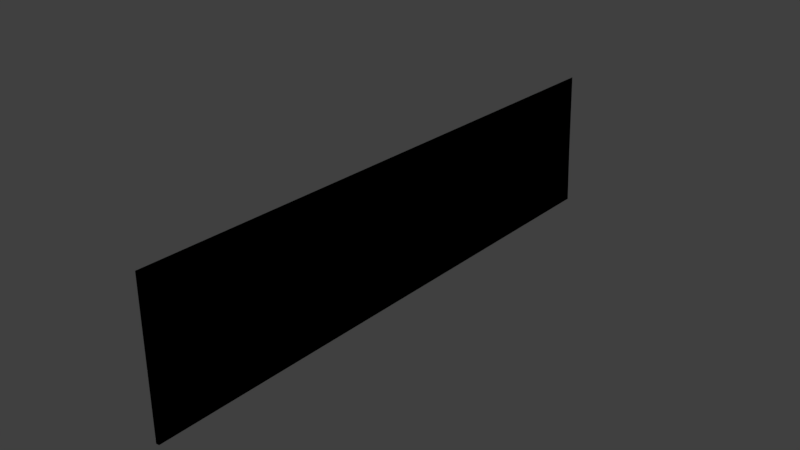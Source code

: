 # Source: BrickWall_1.blend  (saved by Blender 2.79.0; exported with 4.5.12 LTS)
import bpy
from mathutils import Matrix  # noqa: F401  (used for matrix-valued properties, if any)

bpy.ops.wm.read_factory_settings(use_empty=True)
scene = bpy.context.scene
scene.name = 'Scene'

# ---- collections
col_collection_1 = bpy.data.collections.new('Collection 1'); scene.collection.children.link(col_collection_1)
col_collection_1.hide_render = True
col_collection_1.hide_viewport = True
col_collection_2 = bpy.data.collections.new('Collection 2'); scene.collection.children.link(col_collection_2)
col_collection_2.hide_render = True
col_collection_2.hide_viewport = True
col_collection_3 = bpy.data.collections.new('Collection 3'); scene.collection.children.link(col_collection_3)
col_collection_3.hide_render = True
col_collection_3.hide_viewport = True
col_collection_4 = bpy.data.collections.new('Collection 4'); scene.collection.children.link(col_collection_4)

# ---- images (referenced by path relative to the original .blend; pixels are not part of the script)
import os
ASSET_DIR = os.environ.get("B2B_ASSET_DIR", "")  # directory of the original .blend (textures are referenced by path, not embedded)
HERE = os.path.dirname(os.path.abspath(__file__))  # packed textures are extracted next to this script under _unpacked/

def load_image(name, relpath, width, height, colorspace="sRGB"):
    """Load a texture the original file referenced (path relative to the .blend, or extracted next to this script)."""
    p = next((c for c in (os.path.join(HERE, relpath), os.path.join(ASSET_DIR, relpath)) if relpath and os.path.exists(c)), "")
    if p:
        img = bpy.data.images.load(p, check_existing=True)
        img.name = name
    else:  # same state as the original file: an image datablock whose file is absent (Cycles renders it pink)
        img = bpy.data.images.new(name, width, height)
        img.source = "FILE"
        img.filepath = "//" + (relpath or name)
    img.colorspace_settings.name = colorspace
    return img
img_brickwallwhole_nrm_png = load_image('BrickWallWhole_Nrm.png', 'BrickWallWhole_Nrm.png', 1024, 1024, 'Non-Color')

# ---- materials (node trees are filled in below, after node groups)
mat_material_005 = bpy.data.materials.new('Material.005')
mat_material_005.alpha_threshold = 0.0
mat_material_005.roughness = 0.5

# ---- material node trees
mat_material_005.use_nodes = True; mat_material_005.node_tree.nodes.clear()
_N = mat_material_005.node_tree.nodes; _L = mat_material_005.node_tree.links
n0 = _N.new('ShaderNodeOutputMaterial'); n0.name = 'Material Output'; n0.location = (300, 300)
n1 = _N.new('ShaderNodeBsdfDiffuse'); n1.name = 'Diffuse BSDF'; n1.location = (10, 300)
n2 = _N.new('ShaderNodeNormalMap'); n2.name = 'Normal Map'; n2.location = (25, 140)
n3 = _N.new('ShaderNodeTexImage'); n3.name = 'Image Texture'; n3.location = (-161, 157)
n3.width = 140
n3.image = img_brickwallwhole_nrm_png
_L.new(n1.outputs[0], n0.inputs[0])
_L.new(n3.outputs[0], n2.inputs[1])
_L.new(n2.outputs[0], n1.inputs[2])
n0.is_active_output = True

# ---- world
world_world = bpy.data.worlds.new('World'); scene.world = world_world
world_world.color = (0.05088, 0.05088, 0.05088)
world_world.use_sun_shadow = False
world_world.sun_shadow_jitter_overblur = 0.0
world_world.cycles.sampling_method = 'MANUAL'

# ---- meshes
me_cube_031 = bpy.data.meshes.new('Cube.031')
me_cube_031.from_pydata([(-0.08318, 7.191, 0.7366), (-0.2792, 7.222, 0.08616), (-0.2366, 7.24, 0.1431), (-0.3278, 6.786, 0.7006), (-0.3018, 7.197, 0.06805), (0.3594, 6.787, 0.7003), (0.2603, 6.988, 2.716), (0.112, 6.819, 3.348), (0.2645, 7.185, 4.074), (0.08114, 7.132, 4.111), (-0.269, 7.104, 4.087), (-0.2732, 7.196, 4.005), (-0.2931, 7.181, 3.414), (0.3329, 7.194, 1.988), (-0.2791, 7.211, 1.997), (-0.2756, 7.193, 2.047), (-0.2826, 7.204, 1.402), (-0.2984, 6.794, 1.399), (-0.2996, 6.96, 2.714), (-0.3158, 6.894, 2.068), (0.3355, 7.213, 1.379), (0.3145, 7.164, 2.067), (0.3745, 7.172, 1.463), (0.3472, 7.181, 1.372), (0.3711, 6.944, 2.267), (0.3345, 6.958, 2.714), (0.3547, 6.807, 1.388), (0.3505, 7.224, 3.724), (0.3399, 7.218, 3.982), (0.3398, 7.211, 3.412), (0.3935, 7.154, 3.494), (0.3857, 6.857, 4.063), (0.3577, 7.157, 3.39), (-0.2823, 6.779, 1.338), (-0.2962, 6.781, 0.7968), (0.3598, 6.791, 0.7909), (0.3571, 6.787, 1.339), (-0.3201, 6.778, 2.724), (-0.3104, 6.769, 3.375), (0.3466, 6.769, 3.334), (0.307, 6.084, 0.06371), (-0.3013, 3.317, 0.07026), (-0.2891, -1.082, 4.092), (-0.2781, -6.671, 4.063), (-0.2934, -6.819, 4.056), (0.3013, 0.1174, 0.03616), (0.361, -6.832, 4.033), (0.3355, -6.871, 4.037), (0.3413, -6.882, 3.538), (-0.3051, -6.845, 3.38), (-0.3061, -6.826, 3.444), (0.3692, -6.831, 3.472), (0.3009, -7.202, 3.379), (-0.2933, -7.123, 2.69), (-0.2855, -7.206, 2.757), (0.3265, -7.144, 2.706), (0.2996, -7.235, 2.769), (0.3002, -7.231, 3.342), (-0.3011, -7.208, 3.342), (-0.04053, -7.244, 3.367), (-0.03277, -7.268, 2.782), (-0.1944, -7.217, 2.707), (-0.2561, -6.971, 2.03), (0.128, -7.101, 2.088), (-0.2896, -7.075, 2.082), (0.3314, -7.079, 2.084), (0.3653, -6.799, 1.422), (0.3695, -6.807, 2.072), (0.3126, -6.899, 2.019), (-0.1699, -6.843, 0.03168), (0.3287, -6.826, 0.06301), (-0.2515, -6.811, 0.04829), (-0.284, -6.863, 0.5581), (-0.264, -6.859, 0.1262), (-0.2454, -6.891, 0.2179), (0.3168, -6.882, 0.1528), (-0.2948, -6.863, 0.7569), (-0.2012, -6.908, 0.5788), (0.153, -6.923, 0.6889), (0.3892, -7.141, 0.8489), (0.3824, -7.022, 0.7452), (-0.2558, -7.23, 1.333), (0.3428, -7.223, 0.8225), (-0.1836, -7.219, 0.712), (-0.2709, -7.205, 0.7268), (0.3389, -7.204, 0.7289), (-0.3027, -7.045, 1.374), (0.3773, -6.828, 1.348), (0.3254, -7.229, 1.368), (0.3531, -7.172, 1.378), (-0.01557, -7.191, 1.413), (0.02038, -6.912, 1.45), (-0.3036, 7.212, 0.5076), (-0.05874, 7.221, 1.389), (0.3202, 7.206, 0.6913), (0.3217, 7.208, 0.1106), (0.2852, 7.21, 0.06445), (-0.2537, 6.833, 0.7468), (-0.3088, 7.185, 0.709), (-0.2444, 7.241, 0.6627), (0.3133, 7.19, 0.7234), (-0.195, 7.234, 1.901), (-0.2, 7.219, 2.012), (-0.001644, 7.018, 2.638), (0.2828, 6.815, 2.755), (0.2692, 7.232, 3.991), (-0.196, 7.231, 3.978), (-0.2561, 7.174, 4.067), (-0.3068, 6.951, 3.423), (-0.3097, 7.032, 1.395), (-0.299, 6.981, 2.156), (-0.3236, 6.895, 2.634), (0.3468, 7.209, 1.725), (0.3374, 7.009, 2.069), (0.3428, 6.974, 2.102), (0.3756, 6.889, 2.093), (0.3602, 6.777, 2.712), (0.3741, 6.798, 3.404), (0.3386, 6.39, 0.08101), (-0.3342, 6.673, 2.64), (0.3304, 4.729, 0.07094), (0.3392, 4.546, 4.041), (-0.2846, 0.1104, 4.043), (-0.293, -3.872, 4.076), (-0.2637, -1.65, 0.06044), (0.3126, -4.23, 0.05622), (0.343, -6.672, 0.04296), (0.3547, -6.772, 4.055), (0.03189, -6.843, 4.099), (0.3557, 1.211, 0.06529), (-0.3345, -6.785, 3.571), (-0.2626, -6.887, 4.049), (-0.2697, -6.896, 3.952), (-0.2876, -7.226, 2.911), (-0.3052, -7.182, 3.37), (0.3406, -7.173, 3.297), (0.3209, -6.877, 3.386), (-0.2741, -7.108, 2.182), (-0.04856, -6.921, 1.982), (0.3566, -6.868, 1.758), (0.3195, -6.908, 1.519), (0.2185, -6.805, 0.02816), (-0.3026, -6.823, 0.2081), (-0.2864, -6.873, 0.3104), (0.3859, -6.855, 0.5734), (0.3868, -6.825, 0.4252), (0.3533, -7.224, 1.285), (0.1778, -7.262, 1.34), (0.2935, 6.812, 0.7605), (-0.2192, 6.803, 0.7791), (0.3222, 7.187, 0.06755), (0.2577, 7.116, 0.03409), (0.3039, 6.819, 0.736), (0.3737, 6.712, 0.6629), (0.2904, 6.814, 1.36), (-0.2137, 7.01, 2.624), (0.1799, 6.938, 2.755), (-0.2262, 7.236, 3.74), (0.2659, 7.238, 3.535), (-0.1975, 6.854, 4.113), (0.306, 7.111, 4.097), (-0.3119, 6.777, 3.437), (-0.2981, 7.107, 4.0), (0.3655, 6.691, 3.31), (0.3211, 6.197, 4.107), (-0.3444, -1.729, 4.035), (-0.2971, -1.761, 0.1158), (0.3817, -6.694, 3.964), (-0.3128, -6.719, 0.7861), (-0.2609, -6.887, 3.418), (0.2383, -6.912, 3.424), (0.3398, -7.183, 2.819), (-0.2206, -7.158, 2.66), (0.2554, -7.045, 2.037), (0.3331, -6.883, 1.42), (0.3791, -6.829, 0.1484), (-0.294, -7.032, 0.7409), (0.3806, -7.138, 1.297), (-0.1435, -7.277, 1.214), (-0.271, -6.906, 1.47), (0.3626, 6.987, 2.019), (0.3893, 6.415, 4.049), (-0.2941, -2.781, 4.094), (0.2335, 7.243, 0.1401), (0.2446, 7.242, 0.6315), (-0.2167, 6.813, 1.359), (-0.2403, 7.248, 0.524), (0.3496, 7.157, 0.6603), (-0.3484, 6.654, 0.636), (-0.3333, 7.151, 0.6278), (-0.2467, 7.166, 0.7434), (-0.3413, 6.68, 0.1402), (-0.2353, 7.143, 0.02592), (-0.3104, 7.205, 0.1052), (0.3543, 7.134, 0.1457), (0.2319, 7.15, 0.7515), (0.297, 7.216, 0.7037), (-0.1965, 7.172, 1.365), (0.2081, 7.182, 1.357), (-0.2786, 7.218, 1.486), (0.2004, 7.237, 1.443), (0.2608, 7.237, 1.8), (0.2368, 7.225, 1.991), (-0.234, 7.143, 2.09), (0.2254, 7.167, 2.09), (-0.2421, 6.994, 2.098), (0.2994, 7.013, 2.581), (0.3035, 6.999, 2.096), (-0.2476, 6.97, 2.729), (0.2773, 6.816, 3.347), (-0.2698, 6.809, 3.381), (-0.2499, 6.798, 3.352), (-0.2407, 6.825, 2.931), (-0.2615, 6.807, 2.758), (0.2993, 7.155, 3.369), (-0.2119, 7.197, 3.381), (-0.1931, 7.236, 3.478), (-0.1684, 7.12, 4.11), (-0.3089, 7.187, 3.491), (-0.3107, 7.179, 1.484), (-0.3028, 7.161, 2.04), (-0.3323, 7.042, 1.488), (-0.3251, 7.102, 1.953), (-0.327, 6.769, 1.491), (-0.3335, 6.784, 2.015), (-0.3255, 6.927, 2.219), (0.3591, 7.146, 1.998), (0.3624, 6.973, 2.639), (0.372, 6.686, 2.735), (0.3791, 6.731, 1.458), (0.3658, 7.181, 4.028), (-0.166, 7.196, 4.061), (-0.3157, 6.684, 0.8718), (-0.3085, 6.708, 1.307), (0.3499, 6.019, 0.1308), (0.3735, 6.27, 3.399), (0.3817, 2.952, 0.152), (0.349, 2.715, 4.042), (-0.344, 1.338, 0.1312), (0.3848, -6.644, 0.08596), (-0.258, -5.792, 4.085), (-0.327, -6.69, 3.968), (-0.302, -6.694, 0.1234), (0.2395, -6.584, 0.01377), (-0.1946, -6.849, 4.099), (-0.3307, -6.67, 3.516), (-0.3263, -6.829, 2.118), (-0.3074, -6.858, 1.354), (0.3883, -6.84, 0.7779), (-0.3243, -6.698, 3.319), (0.3541, -6.724, 3.304), (0.2826, -6.833, 4.081), (-0.305, -6.872, 3.53), (-0.3027, -6.854, 3.973), (0.2607, -6.9, 3.958), (0.3422, -6.886, 3.941), (0.2493, -6.901, 3.461), (-0.3274, -7.038, 2.699), (-0.3104, -7.053, 2.113), (-0.3291, -7.124, 3.284), (-0.3251, -7.138, 2.828), (-0.2291, -7.244, 3.351), (-0.2244, -7.258, 2.838), (-0.2306, -7.189, 3.405), (0.3534, -7.102, 2.715), (0.3637, -7.053, 2.127), (0.2059, -7.259, 2.778), (0.2283, -7.211, 3.394), (-0.1078, -7.135, 2.183), (0.2426, -7.177, 2.69), (0.3286, -7.104, 2.173), (-0.2685, -6.907, 2.002), (0.2307, -6.927, 1.579), (0.2254, -6.926, 1.994), (-0.1791, -7.053, 2.034), (0.3499, -6.865, 2.046), (-0.1885, -6.883, 0.08738), (0.1802, -6.87, 0.06912), (-0.2439, -6.921, 0.6969), (0.3349, -6.887, 0.4688), (0.3535, -6.889, 0.2611), (0.3295, -6.905, 0.6936), (-0.3118, -7.155, 0.8307), (-0.2883, -7.168, 1.362), (-0.1818, -7.144, 0.6912), (0.2079, -7.168, 0.6813), (-0.1073, -7.269, 0.8049), (0.232, -7.241, 0.7342), (0.2691, -7.263, 1.225), (-0.1939, -7.234, 1.37), (0.2425, -7.188, 1.407)], [], [(105, 230, 28), (95, 150, 96), (276, 71, 69), (100, 187, 94), (6, 206, 103), (118, 194, 234), (12, 215, 210), (14, 101, 199), (11, 218, 162), (121, 237, 181), (205, 103, 207), (18, 155, 110), (42, 182, 251), (20, 200, 201), (20, 22, 23), (207, 113, 21), (114, 24, 115), (154, 23, 26), (40, 234, 120), (27, 30, 29), (29, 30, 32), (203, 220, 205), (38, 210, 211), (238, 119, 233), (185, 17, 109), (142, 143, 72), (190, 99, 98), (112, 201, 13), (210, 108, 12), (186, 99, 184), (175, 145, 280), (212, 211, 7), (252, 169, 132), (42, 165, 182), (284, 278, 78), (288, 146, 88), (94, 187, 95), (178, 289, 81), (184, 94, 95), (123, 240, 182), (102, 204, 202), (49, 259, 134), (196, 195, 100), (139, 68, 140), (116, 163, 228), (63, 65, 270), (44, 253, 131), (47, 251, 128), (154, 149, 185), (48, 51, 255), (290, 174, 91), (136, 51, 48), (136, 170, 52), (53, 257, 258), (56, 269, 55), (57, 135, 52), (246, 271, 258), (138, 273, 62), (62, 271, 138), (65, 265, 270), (265, 275, 67), (77, 143, 74), (251, 46, 127), (197, 93, 198), (73, 276, 74), (74, 143, 73), (253, 132, 131), (176, 282, 76), (76, 278, 176), (84, 282, 176), (204, 205, 207), (80, 281, 248), (281, 80, 85), (162, 122, 10), (149, 33, 185), (124, 41, 192), (151, 192, 96), (86, 179, 247), (81, 289, 283), (87, 174, 89), (89, 177, 87), (236, 120, 234), (231, 105, 106), (196, 184, 99), (99, 0, 196), (61, 269, 266), (104, 39, 116), (100, 195, 152), (152, 5, 100), (211, 210, 7), (282, 81, 283), (287, 82, 288), (37, 213, 18), (173, 68, 65), (263, 170, 169), (113, 207, 114), (230, 160, 31), (58, 134, 259), (117, 209, 32), (11, 157, 218), (97, 195, 190), (173, 63, 274), (138, 271, 179), (124, 238, 41), (74, 277, 279), (272, 174, 140), (240, 123, 43), (185, 197, 198), (9, 231, 217), (127, 167, 237), (41, 191, 4), (79, 82, 85), (192, 1, 96), (263, 261, 59), (134, 263, 169), (169, 49, 134), (170, 256, 169), (113, 226, 21), (55, 269, 270), (273, 173, 274), (66, 139, 174), (284, 83, 84), (145, 279, 280), (147, 288, 88), (283, 289, 179), (179, 86, 283), (1, 183, 96), (20, 93, 200), (96, 183, 95), (204, 15, 203), (4, 193, 1), (100, 94, 196), (153, 187, 5), (208, 103, 155), (137, 258, 64), (97, 98, 3), (6, 208, 156), (156, 213, 104), (31, 181, 230), (8, 9, 160), (216, 12, 218), (225, 19, 224), (10, 159, 217), (106, 157, 11), (12, 108, 218), (38, 212, 37), (15, 102, 14), (14, 220, 15), (61, 262, 54), (266, 56, 57), (22, 26, 23), (221, 17, 223), (208, 155, 18), (202, 21, 13), (110, 205, 19), (18, 213, 208), (20, 112, 22), (6, 227, 206), (21, 226, 13), (23, 198, 20), (222, 14, 219), (21, 204, 207), (101, 201, 93), (6, 156, 25), (104, 25, 156), (116, 227, 25), (27, 29, 158), (32, 214, 29), (214, 215, 29), (32, 209, 214), (17, 233, 223), (34, 97, 3), (17, 185, 33), (188, 34, 3), (30, 235, 117), (149, 97, 34), (229, 153, 36), (39, 209, 117), (36, 154, 26), (5, 152, 35), (161, 210, 38), (243, 126, 141), (95, 194, 150), (111, 110, 225), (181, 164, 121), (171, 57, 56), (261, 133, 262), (219, 109, 221), (124, 242, 166), (120, 45, 151), (131, 128, 244), (161, 37, 119), (152, 148, 35), (35, 154, 36), (131, 244, 44), (263, 58, 261), (47, 131, 254), (47, 255, 46), (158, 215, 216), (260, 53, 54), (49, 169, 50), (130, 245, 50), (252, 50, 169), (232, 33, 34), (256, 170, 136), (136, 250, 51), (52, 170, 267), (172, 54, 53), (178, 84, 286), (53, 137, 172), (48, 255, 254), (52, 267, 57), (234, 194, 153), (61, 266, 60), (62, 273, 274), (62, 258, 271), (64, 268, 137), (64, 62, 274), (67, 275, 139), (265, 68, 275), (272, 68, 273), (69, 277, 276), (278, 72, 77), (252, 130, 50), (251, 127, 237), (135, 136, 52), (71, 142, 242), (73, 143, 142), (75, 175, 280), (189, 92, 193), (70, 239, 175), (284, 176, 278), (75, 277, 70), (282, 168, 76), (77, 281, 78), (77, 78, 278), (85, 80, 79), (85, 285, 281), (247, 271, 246), (125, 45, 129), (83, 287, 286), (83, 286, 84), (82, 287, 85), (89, 146, 177), (247, 283, 86), (89, 290, 88), (89, 174, 290), (90, 179, 289), (174, 139, 140), (0, 190, 195), (2, 193, 92), (150, 151, 96), (4, 191, 193), (100, 5, 187), (60, 266, 59), (254, 131, 132), (156, 208, 213), (104, 213, 212), (162, 107, 11), (159, 122, 42), (231, 11, 107), (157, 105, 27), (218, 157, 216), (10, 217, 107), (241, 44, 43), (110, 155, 205), (226, 112, 13), (180, 114, 115), (230, 27, 28), (116, 228, 227), (230, 8, 160), (24, 114, 207), (285, 287, 83), (43, 244, 240), (31, 160, 164), (277, 141, 70), (90, 147, 290), (243, 141, 69), (279, 145, 144), (51, 46, 255), (7, 215, 214), (263, 59, 267), (133, 54, 262), (264, 270, 265), (59, 57, 267), (171, 55, 264), (268, 274, 63), (99, 92, 98), (222, 19, 220), (219, 199, 16), (146, 79, 177), (66, 174, 87), (105, 8, 230), (276, 73, 71), (118, 150, 194), (155, 103, 205), (103, 206, 207), (182, 240, 251), (240, 244, 128), (251, 240, 128), (251, 164, 42), (164, 160, 159), (42, 164, 159), (160, 9, 159), (9, 217, 159), (40, 118, 234), (15, 220, 203), (220, 19, 205), (238, 166, 165), (166, 242, 168), (242, 142, 168), (168, 282, 247), (282, 283, 247), (166, 168, 246), (189, 193, 191), (191, 238, 188), (166, 246, 165), (165, 246, 249), (168, 247, 246), (246, 258, 257), (257, 260, 249), (260, 259, 249), (249, 49, 50), (188, 238, 232), (246, 257, 249), (249, 50, 245), (245, 130, 241), (130, 253, 241), (253, 44, 241), (241, 165, 245), (165, 162, 161), (162, 218, 108), (162, 108, 161), (165, 161, 238), (238, 161, 119), (119, 37, 111), (37, 18, 111), (245, 165, 249), (111, 225, 119), (225, 224, 119), (224, 222, 223), (222, 219, 221), (222, 221, 223), (188, 189, 191), (233, 232, 238), (224, 223, 233), (119, 224, 233), (16, 197, 109), (197, 185, 109), (76, 168, 72), (168, 142, 72), (190, 0, 99), (20, 201, 112), (201, 202, 13), (210, 161, 108), (184, 183, 186), (183, 2, 186), (7, 209, 104), (104, 212, 7), (122, 165, 42), (165, 123, 182), (281, 285, 78), (285, 284, 78), (288, 82, 146), (178, 147, 289), (95, 183, 184), (184, 196, 94), (102, 15, 204), (49, 249, 259), (196, 0, 195), (139, 275, 68), (116, 39, 163), (270, 269, 268), (269, 172, 268), (172, 137, 268), (268, 63, 270), (154, 148, 149), (91, 179, 90), (90, 290, 91), (77, 72, 143), (251, 47, 46), (16, 93, 197), (93, 20, 198), (253, 252, 132), (204, 203, 205), (162, 165, 122), (149, 34, 33), (4, 192, 41), (192, 69, 124), (69, 71, 124), (236, 129, 120), (231, 8, 105), (172, 269, 61), (269, 56, 266), (104, 209, 39), (282, 84, 81), (288, 147, 178), (178, 286, 288), (286, 287, 288), (173, 273, 68), (263, 267, 170), (259, 260, 133), (260, 54, 133), (133, 58, 259), (97, 152, 195), (173, 65, 63), (179, 91, 138), (91, 272, 138), (272, 273, 138), (124, 166, 238), (75, 280, 277), (280, 279, 277), (279, 281, 77), (77, 74, 279), (74, 276, 277), (272, 91, 174), (23, 154, 198), (154, 185, 198), (8, 231, 9), (231, 107, 217), (127, 46, 167), (41, 238, 191), (79, 146, 82), (192, 4, 1), (113, 180, 226), (284, 285, 83), (1, 2, 183), (208, 6, 103), (137, 53, 258), (97, 190, 98), (216, 215, 12), (225, 110, 19), (211, 212, 38), (212, 213, 37), (61, 60, 262), (22, 229, 26), (221, 109, 17), (202, 204, 21), (6, 25, 227), (222, 220, 14), (16, 199, 93), (199, 101, 93), (101, 14, 102), (102, 202, 101), (202, 201, 101), (201, 200, 93), (104, 116, 25), (17, 33, 233), (98, 189, 3), (189, 188, 3), (188, 232, 34), (235, 163, 117), (163, 39, 117), (117, 32, 30), (149, 148, 97), (5, 35, 153), (35, 36, 153), (36, 26, 229), (125, 126, 243), (126, 70, 141), (95, 187, 194), (111, 18, 110), (181, 31, 164), (171, 135, 57), (261, 58, 133), (219, 16, 109), (124, 71, 242), (45, 125, 243), (151, 150, 118), (40, 120, 151), (120, 129, 45), (151, 118, 40), (45, 243, 151), (131, 47, 128), (161, 38, 37), (152, 97, 148), (35, 148, 154), (263, 134, 58), (158, 29, 215), (260, 257, 53), (232, 233, 33), (172, 61, 54), (178, 81, 84), (47, 254, 255), (254, 256, 48), (256, 136, 48), (181, 237, 235), (237, 167, 250), (235, 237, 236), (167, 46, 51), (250, 135, 171), (167, 51, 250), (230, 181, 30), (235, 30, 181), (228, 163, 235), (24, 227, 228), (115, 24, 228), (235, 236, 229), (115, 228, 229), (228, 235, 229), (22, 226, 180), (22, 180, 229), (180, 115, 229), (237, 250, 67), (236, 237, 67), (250, 171, 264), (264, 265, 67), (67, 139, 66), (87, 177, 79), (87, 79, 248), (79, 80, 248), (248, 144, 145), (66, 87, 248), (145, 175, 239), (66, 248, 239), (248, 145, 239), (250, 264, 67), (67, 66, 236), (194, 187, 153), (153, 229, 234), (66, 239, 236), (236, 234, 229), (62, 64, 258), (265, 65, 68), (272, 140, 68), (278, 76, 72), (252, 253, 130), (121, 164, 237), (164, 251, 237), (135, 250, 136), (71, 73, 142), (75, 70, 175), (189, 98, 92), (284, 84, 176), (247, 179, 271), (236, 239, 125), (239, 70, 126), (236, 125, 129), (126, 125, 239), (89, 88, 146), (92, 186, 2), (2, 1, 193), (57, 59, 266), (59, 261, 262), (60, 59, 262), (169, 256, 132), (256, 254, 132), (162, 10, 107), (159, 10, 122), (231, 106, 11), (27, 158, 157), (158, 216, 157), (157, 106, 105), (27, 105, 28), (43, 123, 241), (123, 165, 241), (226, 22, 112), (180, 113, 114), (230, 30, 27), (207, 206, 24), (206, 227, 24), (285, 85, 287), (43, 44, 244), (277, 69, 141), (289, 147, 90), (147, 88, 290), (69, 192, 243), (192, 151, 243), (248, 281, 144), (281, 279, 144), (214, 209, 7), (7, 210, 215), (264, 55, 270), (171, 56, 55), (268, 64, 274), (99, 186, 92), (222, 224, 19), (219, 14, 199)])
_uv = me_cube_031.uv_layers.new(name='UVMap')
_uv.uv.foreach_set('vector', [0.9478, 0.1423, 0.9567, 0.1398, 0.9545, 0.1428, 0.8951, 0.3817, 0.8951, 0.3786, 0.8986, 0.3785, 0.9033, 0.4638, 0.8964, 0.4682, 0.8968, 0.4625, 0.4454, 0.002398, 0.4395, 0.004717, 0.4424, 0.001329, 0.9581, 0.2727, 0.9456, 0.2756, 0.9504, 0.2547, 0.3847, 0.05777, 0.3908, 0.006334, 0.3894, 0.08343, 0.9333, 0.6503, 0.9342, 0.6554, 0.8979, 0.6511, 0.9545, 0.3235, 0.9465, 0.317, 0.9541, 0.2882, 0.01028, 0.001306, 0.05887, 0.001969, 0.01067, 0.007409, 0.8847, 0.7908, 0.886, 0.6642, 0.8891, 0.92, 0.8987, 0.239, 0.9504, 0.2547, 0.8997, 0.2767, 0.9566, 0.234, 0.9486, 0.2401, 0.904, 0.2349, 0.8264, 0.4014, 0.8263, 0.2839, 0.8817, 0.003786, 0.896, 0.2811, 0.9088, 0.2856, 0.9032, 0.3102, 0.5075, 0.000856, 0.5155, 0.003662, 0.5069, 0.00301, 0.9898, 0.2212, 0.9892, 0.2236, 0.9744, 0.2233, 0.576, 0.01729, 0.5916, 0.01942, 0.5751, 0.02323, 0.9342, 0.6102, 0.8996, 0.6062, 0.9348, 0.6054, 0.3831, 0.07896, 0.3894, 0.08343, 0.3838, 0.1727, 0.7295, 0.0, 0.7077, 0.004837, 0.7, 0.0008807, 0.7, 0.0008807, 0.7077, 0.004837, 0.6978, 0.004618, 0.9701, 0.1855, 0.9675, 0.1809, 0.984, 0.1837, 0.8953, 0.09197, 0.8991, 0.09127, 0.9011, 0.09333, 0.3761, 0.4067, 0.1394, 0.03755, 0.2655, 0.03524, 0.9335, 0.6445, 0.9348, 0.6495, 0.9124, 0.6503, 0.3678, 0.9712, 0.3581, 0.9746, 0.3346, 0.9739, 0.9023, 0.5636, 0.8951, 0.5637, 0.9003, 0.5593, 0.8951, 0.305, 0.9032, 0.3102, 0.8965, 0.323, 0.06924, 0.02809, 0.06532, 0.01825, 0.06617, 0.002345, 0.9484, 0.4103, 0.9488, 0.4198, 0.9026, 0.4177, 0.3918, 0.9721, 0.418, 0.9717, 0.4025, 0.9762, 0.9027, 0.1222, 0.9011, 0.09333, 0.9353, 0.09303, 0.9386, 0.5133, 0.9464, 0.5167, 0.9037, 0.5142, 0.0008885, 0.5738, 0.006152, 0.6185, 0.0005251, 0.6913, 0.9717, 0.1388, 0.993, 0.1348, 0.9918, 0.1615, 0.903, 0.4781, 0.8952, 0.476, 0.898, 0.471, 0.4424, 0.001329, 0.4395, 0.004717, 0.3874, 0.001247, 0.942, 0.4789, 0.9471, 0.4715, 0.9529, 0.4739, 0.9026, 0.4177, 0.8954, 0.4217, 0.8951, 0.3817, 0.001998, 0.7668, 0.0009409, 0.8995, 0.0005251, 0.6913, 0.947, 0.3246, 0.9068, 0.3298, 0.9056, 0.3234, 0.06754, 0.9724, 0.0766, 0.9917, 0.06846, 0.9957, 0.8975, 0.6012, 0.9038, 0.5967, 0.9, 0.6023, 0.5441, 0.9746, 0.5689, 0.9768, 0.5215, 0.9774, 0.6337, 0.03091, 0.6903, 0.03689, 0.6359, 0.03723, 0.9144, 0.07982, 0.8951, 0.08107, 0.8953, 0.07492, 0.003569, 0.9706, 0.01135, 0.9729, 0.004223, 0.9752, 0.8867, 0.001158, 0.8817, 0.003786, 0.858, 0.003056, 0.9508, 0.1883, 0.9029, 0.2286, 0.9028, 0.1885, 0.7127, 0.9755, 0.7064, 0.972, 0.7508, 0.9758, 0.9715, 0.09528, 1.0, 0.08821, 0.9984, 0.1099, 0.6983, 0.9752, 0.7064, 0.972, 0.7127, 0.9755, 0.9912, 0.0, 0.9875, 0.005555, 0.9604, 0.000248, 0.1328, 0.9917, 0.132, 0.9858, 0.1875, 0.9869, 0.8974, 0.03544, 0.903, 0.04213, 0.8951, 0.04254, 0.6941, 0.9997, 0.6898, 0.9957, 0.6976, 0.9976, 0.187, 0.9714, 0.198, 0.9768, 0.1875, 0.9869, 0.91, 0.349, 0.9065, 0.3678, 0.9054, 0.3343, 0.9054, 0.3343, 0.911, 0.3337, 0.91, 0.349, 0.575, 0.9892, 0.5791, 0.9874, 0.5835, 0.991, 0.5791, 0.9874, 0.5714, 0.9744, 0.5738, 0.9705, 0.9435, 0.4653, 0.9203, 0.4709, 0.914, 0.4679, 0.8817, 0.003786, 0.8891, 0.003862, 0.8885, 0.008048, 0.8996, 0.6431, 0.8951, 0.6334, 0.8995, 0.6158, 0.905, 0.4691, 0.9033, 0.4638, 0.914, 0.4679, 0.914, 0.4679, 0.9203, 0.4709, 0.905, 0.4691, 0.01135, 0.9729, 0.01338, 0.9759, 0.004223, 0.9752, 0.3173, 0.9856, 0.3088, 0.9941, 0.3158, 0.9739, 0.3158, 0.9739, 0.3215, 0.9779, 0.3173, 0.9856, 0.3186, 0.9976, 0.3088, 0.9941, 0.3173, 0.9856, 0.9731, 0.2173, 0.984, 0.1837, 0.9898, 0.2212, 0.4483, 0.9854, 0.4434, 0.9773, 0.4514, 0.9728, 0.993, 0.1736, 0.9823, 0.1778, 0.9651, 0.1745, 0.01067, 0.007409, 0.005699, 0.4913, 0.00252, 0.007657, 0.9029, 0.2286, 0.8966, 0.1902, 0.9028, 0.1885, 0.8251, 0.3579, 0.8263, 0.7001, 0.8195, 0.9632, 0.7736, 0.9606, 0.8195, 0.9632, 0.7705, 0.9672, 0.2574, 0.9864, 0.2483, 0.9768, 0.2593, 0.9735, 0.9694, 0.1299, 0.9687, 0.1256, 0.9754, 0.1319, 0.5054, 0.9719, 0.5122, 0.9757, 0.5082, 0.9957, 0.5082, 0.9957, 0.5005, 0.9934, 0.5054, 0.9719, 0.3916, 0.2956, 0.3838, 0.1727, 0.3894, 0.08343, 0.9063, 0.139, 0.9478, 0.1423, 0.9038, 0.1446, 0.8976, 0.4226, 0.9026, 0.4177, 0.9488, 0.4198, 0.9488, 0.4198, 0.9336, 0.4247, 0.8976, 0.4226, 0.9443, 0.03917, 0.903, 0.04213, 0.9063, 0.03394, 0.9525, 0.1337, 0.9576, 0.09402, 0.9599, 0.1368, 0.9, 0.6023, 0.9038, 0.5967, 0.9352, 0.6016, 0.9352, 0.6016, 0.9381, 0.6054, 0.9, 0.6023, 0.9011, 0.09333, 0.8991, 0.09127, 0.9353, 0.09303, 0.3088, 0.9941, 0.2612, 0.9992, 0.2585, 0.9949, 0.9054, 0.5075, 0.8951, 0.5028, 0.903, 0.4781, 0.9541, 0.6503, 0.9514, 0.6544, 0.9369, 0.6517, 0.9385, 0.6393, 0.9514, 0.644, 0.9348, 0.6449, 0.9591, 0.03699, 0.9875, 0.005555, 0.9874, 0.04013, 0.9892, 0.2236, 0.9898, 0.2212, 0.9925, 0.2237, 0.8867, 0.973, 0.8811, 0.9681, 0.8887, 0.9506, 0.07104, 0.9975, 0.06846, 0.9957, 0.0766, 0.9917, 0.8951, 0.695, 0.8966, 0.6877, 0.9289, 0.694, 0.8964, 0.1431, 0.9019, 0.1611, 0.8951, 0.1787, 0.9338, 0.5631, 0.9038, 0.5967, 0.9023, 0.5636, 0.9024, 0.08495, 0.9144, 0.07982, 0.9435, 0.08442, 0.91, 0.349, 0.911, 0.3337, 0.9531, 0.3365, 0.3825, 0.6135, 0.3761, 0.4067, 0.3822, 0.2699, 0.914, 0.4679, 0.9016, 0.4383, 0.9344, 0.4281, 0.9392, 0.3704, 0.9531, 0.3785, 0.9441, 0.3769, 0.8303, 0.0757, 0.8266, 0.2084, 0.8286, 0.01488, 0.9335, 0.6445, 0.8996, 0.6431, 0.8995, 0.6158, 0.8598, 0.9695, 0.8364, 0.974, 0.8362, 0.9686, 0.7616, 0.9679, 0.753, 0.9626, 0.7599, 0.3118, 0.3822, 0.2699, 0.376, 0.03734, 0.3829, 0.001582, 0.4581, 0.9936, 0.4556, 0.9993, 0.4468, 0.998, 0.8195, 0.9632, 0.8224, 0.9691, 0.7705, 0.9672, 0.9591, 0.03699, 0.9539, 0.03673, 0.9548, 0.02369, 0.9594, 0.04218, 0.9591, 0.03699, 0.9874, 0.04013, 0.9874, 0.04013, 0.9912, 0.04336, 0.9594, 0.04218, 0.9421, 0.5512, 0.9396, 0.5518, 0.9464, 0.5167, 0.5728, 0.01491, 0.5662, 0.005422, 0.5726, 0.004206, 0.8951, 0.04254, 0.903, 0.04213, 0.8953, 0.07492, 0.9497, 0.6376, 0.9385, 0.6393, 0.9429, 0.6101, 0.5124, 0.9699, 0.5441, 0.9746, 0.5122, 0.9757, 0.9717, 0.1388, 0.9648, 0.1389, 0.9665, 0.1332, 0.418, 0.9717, 0.4221, 0.976, 0.4025, 0.9762, 0.9119, 0.4716, 0.903, 0.4781, 0.898, 0.471, 0.9754, 0.1319, 0.9687, 0.1256, 1.0, 0.13, 0.2483, 0.9768, 0.2574, 0.9864, 0.2585, 0.9949, 0.952, 0.3799, 0.9035, 0.3839, 0.8986, 0.3785, 0.896, 0.2811, 0.9333, 0.2817, 0.9088, 0.2856, 0.8986, 0.3785, 0.9035, 0.3839, 0.8951, 0.3817, 0.9731, 0.2173, 0.9648, 0.1831, 0.9701, 0.1855, 0.9541, 0.3786, 0.955, 0.3812, 0.952, 0.3799, 0.8961, 0.4238, 0.8954, 0.4217, 0.8976, 0.4226, 0.4398, 0.03549, 0.4395, 0.004717, 0.4433, 0.03031, 0.9581, 0.2376, 0.9504, 0.2547, 0.9486, 0.2401, 0.1809, 0.9908, 0.1875, 0.9869, 0.1904, 0.9884, 0.9338, 0.5631, 0.9003, 0.5593, 0.9381, 0.5579, 0.9342, 0.6905, 0.9359, 0.6553, 0.939, 0.6849, 0.939, 0.6849, 0.9514, 0.6544, 0.9507, 0.6921, 0.7616, 0.02536, 0.7603, 0.05596, 0.7583, 0.002947, 0.8771, 0.9733, 0.8598, 0.9695, 0.8811, 0.9681, 0.9061, 0.179, 0.8969, 0.184, 0.8951, 0.1787, 0.1793, 0.02006, 0.1935, 0.02235, 0.1986, 0.02995, 0.8267, 0.9675, 0.8335, 0.9503, 0.8362, 0.9686, 0.9038, 0.1446, 0.9019, 0.1611, 0.8964, 0.1431, 0.06617, 0.002345, 0.06532, 0.01825, 0.05887, 0.001969, 0.8953, 0.09197, 0.9027, 0.1222, 0.8955, 0.1368, 0.9542, 0.3268, 0.947, 0.3246, 0.9545, 0.3235, 0.2003, 0.0004602, 0.1962, 0.003875, 0.1956, 0.001656, 0.9443, 0.03917, 0.9469, 0.02997, 0.9529, 0.0366, 0.9063, 0.03394, 0.8974, 0.03544, 0.897, 0.002366, 0.5155, 0.003662, 0.5084, 0.0289, 0.5069, 0.00301, 0.2485, 0.01214, 0.2569, 0.0293, 0.2482, 0.03105, 0.9581, 0.2376, 0.9486, 0.2401, 0.9566, 0.234, 0.9056, 0.3234, 0.8983, 0.3283, 0.8965, 0.323, 0.904, 0.2349, 0.8987, 0.239, 0.8951, 0.2339, 0.9369, 0.6517, 0.9514, 0.6544, 0.9359, 0.6553, 0.5075, 0.000856, 0.5403, 0.001093, 0.5155, 0.003662, 0.9581, 0.2727, 0.951, 0.2799, 0.9456, 0.2756, 0.5726, 0.004206, 0.5662, 0.005422, 0.5652, 0.002097, 0.8996, 0.6062, 0.8995, 0.6158, 0.8966, 0.6069, 0.2045, 0.007929, 0.2003, 0.0004602, 0.2489, 0.002696, 0.9744, 0.2233, 0.9731, 0.2173, 0.9898, 0.2212, 0.9465, 0.317, 0.9032, 0.3102, 0.9333, 0.2817, 0.9342, 0.6905, 0.939, 0.6849, 0.9371, 0.6956, 0.9507, 0.6921, 0.9371, 0.6956, 0.939, 0.6849, 0.9443, 0.5579, 0.9443, 0.5723, 0.9381, 0.5696, 0.9565, 0.1605, 0.9567, 0.1821, 0.9493, 0.1737, 0.9289, 0.694, 0.9286, 0.6898, 0.9342, 0.6932, 0.9286, 0.6898, 0.9342, 0.6554, 0.9342, 0.6932, 0.9289, 0.694, 0.8966, 0.6877, 0.9286, 0.6898, 0.2569, 0.0293, 0.2655, 0.03524, 0.2482, 0.03105, 0.9433, 0.5919, 0.9381, 0.5898, 0.9433, 0.5849, 0.8951, 0.1859, 0.9028, 0.1885, 0.8966, 0.1902, 0.3291, 0.03905, 0.3139, 0.03031, 0.323, 0.02992, 0.7077, 0.004837, 0.6988, 0.06601, 0.6992, 0.02948, 0.9348, 0.645, 0.9391, 0.6449, 0.9391, 0.6495, 0.515, 0.03416, 0.4398, 0.03549, 0.5037, 0.0303, 0.9576, 0.09402, 0.951, 0.09291, 0.9601, 0.08899, 0.9571, 0.1899, 0.9508, 0.1883, 0.9569, 0.1864, 0.9577, 0.2339, 0.9524, 0.2313, 0.9577, 0.2277, 0.8951, 0.08762, 0.8991, 0.09127, 0.8953, 0.09197, 0.7814, 0.01708, 0.7713, 0.01103, 0.7832, 0.001971, 0.3874, 0.001247, 0.3908, 0.006334, 0.3834, 0.002673, 0.14, 0.02218, 0.1852, 0.0163, 0.1793, 0.02006, 0.8891, 0.92, 0.8827, 0.9049, 0.8847, 0.7908, 0.6446, 0.9964, 0.6941, 0.9997, 0.6398, 1.0, 0.947, 0.0007839, 0.9529, 0.02688, 0.9469, 0.02997, 0.2489, 0.002696, 0.2573, 0.01286, 0.2485, 0.01214, 0.3825, 0.6135, 0.3758, 0.9623, 0.3772, 0.6211, 0.7672, 0.7963, 0.7725, 0.4786, 0.7736, 0.9606, 0.8301, 0.0, 0.858, 0.003056, 0.8366, 0.002614, 0.06391, 0.0303, 0.1314, 0.0303, 0.1394, 0.03755, 0.9524, 0.2313, 0.9514, 0.2297, 0.9577, 0.2277, 0.9577, 0.2277, 0.9508, 0.1883, 0.9571, 0.1899, 0.8301, 0.0, 0.8366, 0.002614, 0.8272, 0.004663, 0.9591, 0.03699, 0.957, 0.04183, 0.9539, 0.03673, 0.8951, 0.5557, 0.8965, 0.5143, 0.9002, 0.5508, 0.7599, 0.9748, 0.7508, 0.9758, 0.7595, 0.9721, 0.9493, 0.1737, 0.9047, 0.1859, 0.9061, 0.179, 0.1198, 0.9927, 0.1328, 0.9917, 0.1265, 0.9974, 0.06754, 0.9724, 0.0639, 0.9754, 0.06149, 0.9711, 0.0494, 0.9682, 0.0547, 0.9603, 0.06149, 0.9711, 0.05333, 0.9743, 0.06149, 0.9711, 0.0639, 0.9754, 0.3068, 0.03694, 0.2627, 0.03035, 0.3139, 0.03031, 0.9396, 0.5518, 0.9421, 0.5512, 0.9464, 0.5571, 0.6983, 0.9752, 0.6905, 0.9647, 0.7064, 0.972, 0.9604, 0.000248, 0.9875, 0.005555, 0.9592, 0.00522, 0.9469, 0.04409, 0.9529, 0.0366, 0.9538, 0.04358, 0.942, 0.4789, 0.9529, 0.51, 0.9376, 0.5028, 0.9538, 0.04358, 0.9523, 0.07362, 0.9469, 0.04409, 0.934, 0.5579, 0.9019, 0.5565, 0.9002, 0.5508, 0.9604, 0.000248, 0.9592, 0.00522, 0.9577, 0.0002142, 0.3894, 0.08343, 0.3908, 0.006334, 0.4398, 0.03549, 0.9443, 0.03917, 0.9063, 0.03394, 0.9288, 0.03306, 0.9514, 0.6054, 0.9497, 0.6376, 0.9429, 0.6101, 0.9054, 0.3343, 0.8951, 0.3298, 0.911, 0.3337, 0.9539, 0.08069, 0.9366, 0.07276, 0.9523, 0.07362, 0.9539, 0.08069, 0.951, 0.08762, 0.9435, 0.08442, 0.5738, 0.9705, 0.5714, 0.9744, 0.5441, 0.9746, 0.9426, 0.5849, 0.9381, 0.5743, 0.9426, 0.5723, 0.9392, 0.3704, 0.9051, 0.3737, 0.9065, 0.3678, 0.8968, 0.4625, 0.9016, 0.4383, 0.9033, 0.4638, 0.9535, 0.4684, 0.9394, 0.471, 0.9435, 0.4653, 0.05333, 0.9743, 0.0494, 0.9682, 0.06149, 0.9711, 0.8817, 0.003786, 0.8885, 0.008048, 0.886, 0.6642, 0.6898, 0.9957, 0.6983, 0.9752, 0.6976, 0.9976, 0.3829, 0.9704, 0.3678, 0.9712, 0.3758, 0.9623, 0.3755, 0.9737, 0.3581, 0.9746, 0.3678, 0.9712, 0.9091, 0.429, 0.9061, 0.4247, 0.9181, 0.4266, 0.3299, 0.004656, 0.3413, 0.0005018, 0.3794, 0.001037, 0.3837, 0.9718, 0.3859, 0.9593, 0.3918, 0.9721, 0.9717, 0.1388, 0.983, 0.1319, 0.993, 0.1348, 0.9091, 0.429, 0.9016, 0.4383, 0.8991, 0.4281, 0.3088, 0.9941, 0.3131, 0.964, 0.3158, 0.9739, 0.9435, 0.4653, 0.9532, 0.4287, 0.9535, 0.4409, 0.9435, 0.4653, 0.9535, 0.4409, 0.9535, 0.4684, 0.4468, 0.998, 0.4483, 0.9854, 0.4581, 0.9936, 0.9651, 0.1745, 0.9685, 0.165, 0.993, 0.1736, 0.2593, 0.9735, 0.198, 0.9768, 0.187, 0.9714, 0.7728, 0.1793, 0.7725, 0.4786, 0.7664, 0.554, 0.9446, 0.5102, 0.9054, 0.5075, 0.9376, 0.5028, 0.9446, 0.5102, 0.9376, 0.5028, 0.9529, 0.51, 0.8951, 0.5028, 0.9054, 0.5075, 0.8952, 0.509, 0.5082, 0.9957, 0.4994, 0.9993, 0.5005, 0.9934, 0.2593, 0.9735, 0.2585, 0.9949, 0.2574, 0.9864, 0.9727, 0.08762, 0.9715, 0.09528, 0.9674, 0.08968, 0.9727, 0.08762, 1.0, 0.08821, 0.9715, 0.09528, 0.9721, 0.1131, 1.0, 0.13, 0.9687, 0.1256, 0.5122, 0.9757, 0.5441, 0.9746, 0.5215, 0.9774, 0.8998, 0.5749, 0.9023, 0.5636, 0.9038, 0.5967, 0.948, 0.384, 0.955, 0.3812, 0.9544, 0.4089, 0.767, 0.9656, 0.7736, 0.9606, 0.7705, 0.9672, 0.3829, 0.001582, 0.376, 0.03734, 0.3794, 0.001037, 0.4454, 0.002398, 0.4433, 0.03031, 0.4395, 0.004717, 0.9288, 0.03306, 0.9063, 0.03394, 0.9292, 3.508e-05, 0.9002, 0.5508, 0.8965, 0.5143, 0.9037, 0.5142, 0.939, 0.6849, 0.9359, 0.6553, 0.9514, 0.6544, 0.9525, 0.1337, 0.901, 0.1342, 0.9027, 0.1222, 0.01067, 0.007409, 0.004356, 0.002801, 0.01028, 0.001306, 0.0, 0.02494, 0.005699, 0.4913, 0.0008885, 0.5738, 0.9063, 0.139, 0.8964, 0.1431, 0.8978, 0.1389, 0.9019, 0.1611, 0.9478, 0.1423, 0.9565, 0.1605, 0.8951, 0.1787, 0.9019, 0.1611, 0.9061, 0.179, 0.8267, 0.9675, 0.8362, 0.9686, 0.8279, 0.9724, 0.0119, 0.9616, 0.003569, 0.9706, 0.002902, 0.9603, 0.904, 0.2349, 0.9486, 0.2401, 0.8987, 0.239, 0.5662, 0.005422, 0.5403, 0.001093, 0.5652, 0.002097, 0.5681, 0.01642, 0.576, 0.01729, 0.5751, 0.02323, 0.7583, 0.002947, 0.7295, 0.0, 0.7539, 0.0003529, 0.9433, 0.5913, 0.9441, 0.5849, 0.9441, 0.6048, 0.8867, 0.973, 0.8771, 0.9733, 0.8811, 0.9681, 0.9157, 0.2811, 0.9003, 0.2794, 0.8997, 0.2767, 0.9075, 0.5133, 0.9054, 0.5075, 0.9446, 0.5102, 0.8286, 0.01488, 0.8366, 0.002614, 0.8303, 0.0757, 0.8887, 0.9506, 0.8811, 0.9681, 0.8827, 0.9049, 0.9016, 0.4383, 0.8951, 0.4356, 0.8991, 0.4281, 0.9721, 0.1131, 0.9648, 0.09999, 0.9715, 0.09528, 0.7814, 0.01708, 0.7832, 0.001971, 0.8191, 0.0, 0.4221, 0.976, 0.418, 0.9717, 0.432, 0.9738, 0.7064, 0.972, 0.7595, 0.9721, 0.7508, 0.9758, 0.8974, 0.6765, 0.9342, 0.6554, 0.9286, 0.6898, 0.9591, 0.03699, 0.9548, 0.02369, 0.9592, 0.00522, 0.9529, 0.02688, 0.9529, 0.0366, 0.9469, 0.02997, 0.6348, 0.9908, 0.5835, 0.991, 0.5791, 0.9874, 0.9292, 3.508e-05, 0.897, 0.002366, 0.9038, 0.0, 0.6446, 0.9964, 0.6339, 0.9937, 0.6348, 0.9908, 0.9366, 0.07276, 0.9435, 0.08442, 0.9144, 0.07982, 0.9488, 0.4198, 0.9544, 0.4089, 0.955, 0.4227, 0.2045, 0.007929, 0.1935, 0.02235, 0.1962, 0.003875, 0.2489, 0.002696, 0.2487, 0.0, 0.2567, 0.001005, 0.4994, 0.9993, 0.4581, 0.9936, 0.5005, 0.9934, 0.5124, 0.9699, 0.5122, 0.9757, 0.5054, 0.9719, 0.9478, 0.1423, 0.947, 0.1368, 0.9567, 0.1398, 0.9033, 0.4638, 0.905, 0.4691, 0.8964, 0.4682, 0.3847, 0.05777, 0.3834, 0.002673, 0.3908, 0.006334, 0.9486, 0.2401, 0.9504, 0.2547, 0.8987, 0.239, 0.9504, 0.2547, 0.9456, 0.2756, 0.8997, 0.2767, 0.8263, 0.2839, 0.8303, 0.0757, 0.8817, 0.003786, 0.8303, 0.0757, 0.8366, 0.002614, 0.858, 0.003056, 0.8817, 0.003786, 0.8303, 0.0757, 0.858, 0.003056, 0.8817, 0.003786, 0.8827, 0.9049, 0.8264, 0.4014, 0.8827, 0.9049, 0.8811, 0.9681, 0.8335, 0.9503, 0.8264, 0.4014, 0.8827, 0.9049, 0.8335, 0.9503, 0.8811, 0.9681, 0.8598, 0.9695, 0.8335, 0.9503, 0.8598, 0.9695, 0.8362, 0.9686, 0.8335, 0.9503, 0.3831, 0.07896, 0.3847, 0.05777, 0.3894, 0.08343, 0.9648, 0.1831, 0.9675, 0.1809, 0.9701, 0.1855, 0.9675, 0.1809, 0.9925, 0.1778, 0.984, 0.1837, 0.3761, 0.4067, 0.3772, 0.6211, 0.006152, 0.6185, 0.3772, 0.6211, 0.3758, 0.9623, 0.3131, 0.964, 0.3758, 0.9623, 0.3678, 0.9712, 0.3131, 0.964, 0.3131, 0.964, 0.3088, 0.9941, 0.2593, 0.9735, 0.3088, 0.9941, 0.2585, 0.9949, 0.2593, 0.9735, 0.3772, 0.6211, 0.3131, 0.964, 0.187, 0.9714, 0.3299, 0.004656, 0.3794, 0.001037, 0.376, 0.03734, 0.376, 0.03734, 0.3761, 0.4067, 0.3291, 0.03905, 0.3772, 0.6211, 0.187, 0.9714, 0.006152, 0.6185, 0.006152, 0.6185, 0.187, 0.9714, 0.07331, 0.9622, 0.3131, 0.964, 0.2593, 0.9735, 0.187, 0.9714, 0.187, 0.9714, 0.1875, 0.9869, 0.132, 0.9858, 0.132, 0.9858, 0.1198, 0.9927, 0.07331, 0.9622, 0.1198, 0.9927, 0.0766, 0.9917, 0.07331, 0.9622, 0.07331, 0.9622, 0.06754, 0.9724, 0.06149, 0.9711, 0.3291, 0.03905, 0.3761, 0.4067, 0.3068, 0.03694, 0.187, 0.9714, 0.132, 0.9858, 0.07331, 0.9622, 0.07331, 0.9622, 0.06149, 0.9711, 0.0547, 0.9603, 0.0547, 0.9603, 0.0494, 0.9682, 0.0119, 0.9616, 0.0494, 0.9682, 0.01135, 0.9729, 0.0119, 0.9616, 0.01135, 0.9729, 0.003569, 0.9706, 0.0119, 0.9616, 0.0119, 0.9616, 0.006152, 0.6185, 0.0547, 0.9603, 0.006152, 0.6185, 0.01067, 0.007409, 0.06391, 0.0303, 0.01067, 0.007409, 0.05887, 0.001969, 0.06532, 0.01825, 0.01067, 0.007409, 0.06532, 0.01825, 0.06391, 0.0303, 0.006152, 0.6185, 0.06391, 0.0303, 0.3761, 0.4067, 0.3761, 0.4067, 0.06391, 0.0303, 0.1394, 0.03755, 0.1394, 0.03755, 0.1314, 0.0303, 0.14, 0.02218, 0.1314, 0.0303, 0.1324, 0.01769, 0.14, 0.02218, 0.0547, 0.9603, 0.006152, 0.6185, 0.07331, 0.9622, 0.14, 0.02218, 0.1793, 0.02006, 0.1394, 0.03755, 0.1793, 0.02006, 0.1986, 0.02995, 0.1394, 0.03755, 0.1986, 0.02995, 0.2045, 0.007929, 0.2482, 0.03105, 0.2045, 0.007929, 0.2489, 0.002696, 0.2485, 0.01214, 0.2045, 0.007929, 0.2485, 0.01214, 0.2482, 0.03105, 0.3291, 0.03905, 0.3299, 0.004656, 0.376, 0.03734, 0.2655, 0.03524, 0.3068, 0.03694, 0.3761, 0.4067, 0.1986, 0.02995, 0.2482, 0.03105, 0.2655, 0.03524, 0.1394, 0.03755, 0.1986, 0.02995, 0.2655, 0.03524, 0.8962, 0.6484, 0.8996, 0.6431, 0.9124, 0.6503, 0.8996, 0.6431, 0.9335, 0.6445, 0.9124, 0.6503, 0.3158, 0.9739, 0.3131, 0.964, 0.3346, 0.9739, 0.3131, 0.964, 0.3678, 0.9712, 0.3346, 0.9739, 0.9023, 0.5636, 0.8998, 0.5749, 0.8951, 0.5637, 0.896, 0.2811, 0.9032, 0.3102, 0.8951, 0.305, 0.9032, 0.3102, 0.9056, 0.3234, 0.8965, 0.323, 0.06924, 0.02809, 0.06391, 0.0303, 0.06532, 0.01825, 0.9026, 0.4177, 0.9035, 0.3839, 0.9484, 0.4103, 0.9035, 0.3839, 0.948, 0.384, 0.9484, 0.4103, 0.9353, 0.09303, 0.951, 0.09291, 0.9525, 0.1337, 0.9525, 0.1337, 0.9027, 0.1222, 0.9353, 0.09303, 0.005699, 0.4913, 0.006152, 0.6185, 0.0008885, 0.5738, 0.006152, 0.6185, 0.001998, 0.7668, 0.0005251, 0.6913, 0.993, 0.1736, 0.9685, 0.165, 0.9918, 0.1615, 0.9685, 0.165, 0.9717, 0.1388, 0.9918, 0.1615, 0.903, 0.4781, 0.8951, 0.5028, 0.8952, 0.476, 0.942, 0.4789, 0.9119, 0.4716, 0.9471, 0.4715, 0.8951, 0.3817, 0.9035, 0.3839, 0.9026, 0.4177, 0.9026, 0.4177, 0.8976, 0.4226, 0.8954, 0.4217, 0.947, 0.3246, 0.9542, 0.3268, 0.9068, 0.3298, 0.06754, 0.9724, 0.07331, 0.9622, 0.0766, 0.9917, 0.8975, 0.6012, 0.8998, 0.5749, 0.9038, 0.5967, 0.5441, 0.9746, 0.5714, 0.9744, 0.5689, 0.9768, 0.6337, 0.03091, 0.6926, 0.03142, 0.6903, 0.03689, 0.8953, 0.07492, 0.903, 0.04213, 0.9366, 0.07276, 0.903, 0.04213, 0.9469, 0.04409, 0.9366, 0.07276, 0.9469, 0.04409, 0.9523, 0.07362, 0.9366, 0.07276, 0.9366, 0.07276, 0.9144, 0.07982, 0.8953, 0.07492, 0.9508, 0.1883, 0.9514, 0.2297, 0.9029, 0.2286, 0.9984, 0.1099, 1.0, 0.13, 0.9721, 0.1131, 0.9721, 0.1131, 0.9715, 0.09528, 0.9984, 0.1099, 0.9435, 0.4653, 0.9394, 0.471, 0.9203, 0.4709, 0.8817, 0.003786, 0.8867, 0.001158, 0.8891, 0.003862, 0.8962, 0.6484, 0.8951, 0.6334, 0.8996, 0.6431, 0.8951, 0.6334, 0.8966, 0.6069, 0.8995, 0.6158, 0.01135, 0.9729, 0.05333, 0.9743, 0.01338, 0.9759, 0.9731, 0.2173, 0.9701, 0.1855, 0.984, 0.1837, 0.9648, 0.08762, 0.9648, 0.6988, 0.9601, 0.5715, 0.9029, 0.2286, 0.8956, 0.2275, 0.8966, 0.1902, 0.8248, 0.9673, 0.8195, 0.9632, 0.8263, 0.7001, 0.8195, 0.9632, 0.8191, 0.0, 0.8251, 0.3579, 0.8191, 0.0, 0.8263, 0.002395, 0.8251, 0.3579, 0.3916, 0.2956, 0.3835, 0.416, 0.3838, 0.1727, 0.9063, 0.139, 0.947, 0.1368, 0.9478, 0.1423, 0.9469, 0.04409, 0.903, 0.04213, 0.9443, 0.03917, 0.903, 0.04213, 0.8974, 0.03544, 0.9063, 0.03394, 0.9525, 0.1337, 0.951, 0.09291, 0.9576, 0.09402, 0.3088, 0.9941, 0.3186, 0.9976, 0.2612, 0.9992, 0.903, 0.4781, 0.9119, 0.4716, 0.942, 0.4789, 0.942, 0.4789, 0.9376, 0.5028, 0.903, 0.4781, 0.9376, 0.5028, 0.9054, 0.5075, 0.903, 0.4781, 0.9385, 0.6393, 0.9497, 0.6376, 0.9514, 0.644, 0.9591, 0.03699, 0.9592, 0.00522, 0.9875, 0.005555, 0.0766, 0.9917, 0.1198, 0.9927, 0.1118, 0.9988, 0.1198, 0.9927, 0.1265, 0.9974, 0.1118, 0.9988, 0.1118, 0.9988, 0.07104, 0.9975, 0.0766, 0.9917, 0.9338, 0.5631, 0.9352, 0.6016, 0.9038, 0.5967, 0.9024, 0.08495, 0.8951, 0.08107, 0.9144, 0.07982, 0.9531, 0.3365, 0.952, 0.3567, 0.91, 0.349, 0.952, 0.3567, 0.9392, 0.3704, 0.91, 0.349, 0.9392, 0.3704, 0.9065, 0.3678, 0.91, 0.349, 0.3825, 0.6135, 0.3772, 0.6211, 0.3761, 0.4067, 0.9091, 0.429, 0.9181, 0.4266, 0.9016, 0.4383, 0.9181, 0.4266, 0.9344, 0.4281, 0.9016, 0.4383, 0.9344, 0.4281, 0.9532, 0.4287, 0.9435, 0.4653, 0.9435, 0.4653, 0.914, 0.4679, 0.9344, 0.4281, 0.914, 0.4679, 0.9033, 0.4638, 0.9016, 0.4383, 0.9392, 0.3704, 0.952, 0.3567, 0.9531, 0.3785, 0.8996, 0.6062, 0.9342, 0.6102, 0.8995, 0.6158, 0.9342, 0.6102, 0.9335, 0.6445, 0.8995, 0.6158, 0.8771, 0.9733, 0.8364, 0.974, 0.8598, 0.9695, 0.8364, 0.974, 0.8279, 0.9724, 0.8362, 0.9686, 0.7616, 0.9679, 0.7595, 0.9721, 0.753, 0.9626, 0.3822, 0.2699, 0.3761, 0.4067, 0.376, 0.03734, 0.4581, 0.9936, 0.4994, 0.9993, 0.4556, 0.9993, 0.8195, 0.9632, 0.8248, 0.9673, 0.8224, 0.9691, 0.5728, 0.01491, 0.5681, 0.01642, 0.5662, 0.005422, 0.9717, 0.1388, 0.9685, 0.165, 0.9648, 0.1389, 0.952, 0.3799, 0.948, 0.384, 0.9035, 0.3839, 0.9581, 0.2376, 0.9581, 0.2727, 0.9504, 0.2547, 0.1809, 0.9908, 0.1328, 0.9917, 0.1875, 0.9869, 0.9338, 0.5631, 0.9023, 0.5636, 0.9003, 0.5593, 0.9061, 0.179, 0.9047, 0.1859, 0.8969, 0.184, 0.1793, 0.02006, 0.1852, 0.0163, 0.1935, 0.02235, 0.9011, 0.09333, 0.9027, 0.1222, 0.8953, 0.09197, 0.9027, 0.1222, 0.901, 0.1342, 0.8955, 0.1368, 0.9443, 0.03917, 0.9288, 0.03306, 0.9469, 0.02997, 0.5155, 0.003662, 0.515, 0.03416, 0.5084, 0.0289, 0.2485, 0.01214, 0.2573, 0.01286, 0.2569, 0.0293, 0.9056, 0.3234, 0.9068, 0.3298, 0.8983, 0.3283, 0.9581, 0.2727, 0.9579, 0.2779, 0.951, 0.2799, 0.2045, 0.007929, 0.1962, 0.003875, 0.2003, 0.0004602, 0.9545, 0.2824, 0.9541, 0.2882, 0.9333, 0.2817, 0.9541, 0.2882, 0.9465, 0.317, 0.9333, 0.2817, 0.9465, 0.317, 0.9545, 0.3235, 0.947, 0.3246, 0.947, 0.3246, 0.9056, 0.3234, 0.9465, 0.317, 0.9056, 0.3234, 0.9032, 0.3102, 0.9465, 0.317, 0.9032, 0.3102, 0.9088, 0.2856, 0.9333, 0.2817, 0.9507, 0.6921, 0.9541, 0.6974, 0.9371, 0.6956, 0.2569, 0.0293, 0.2627, 0.03035, 0.2655, 0.03524, 0.3222, 0.002311, 0.3299, 0.004656, 0.323, 0.02992, 0.3299, 0.004656, 0.3291, 0.03905, 0.323, 0.02992, 0.3291, 0.03905, 0.3068, 0.03694, 0.3139, 0.03031, 0.6988, 0.06601, 0.6903, 0.03689, 0.6992, 0.02948, 0.6903, 0.03689, 0.6926, 0.03142, 0.6992, 0.02948, 0.6992, 0.02948, 0.6978, 0.004618, 0.7077, 0.004837, 0.9029, 0.2286, 0.9514, 0.2297, 0.8996, 0.2307, 0.4433, 0.03031, 0.4519, 0.03002, 0.4398, 0.03549, 0.4519, 0.03002, 0.5037, 0.0303, 0.4398, 0.03549, 0.5037, 0.0303, 0.5084, 0.0289, 0.515, 0.03416, 0.7728, 0.1793, 0.7713, 0.01103, 0.7814, 0.01708, 0.7713, 0.01103, 0.7723, 0.0005515, 0.7832, 0.001971, 0.3874, 0.001247, 0.4395, 0.004717, 0.3908, 0.006334, 0.14, 0.02218, 0.1324, 0.01769, 0.1852, 0.0163, 0.8891, 0.92, 0.8887, 0.9506, 0.8827, 0.9049, 0.6446, 0.9964, 0.6898, 0.9957, 0.6941, 0.9997, 0.947, 0.0007839, 0.9539, 0.002566, 0.9529, 0.02688, 0.2489, 0.002696, 0.2567, 0.001005, 0.2573, 0.01286, 0.3825, 0.6135, 0.3829, 0.9704, 0.3758, 0.9623, 0.7725, 0.4786, 0.7728, 0.1793, 0.7814, 0.01708, 0.7736, 0.9606, 0.767, 0.9656, 0.7655, 0.9108, 0.7689, 0.8896, 0.7672, 0.7963, 0.7736, 0.9606, 0.7672, 0.7963, 0.7664, 0.554, 0.7725, 0.4786, 0.7736, 0.9606, 0.7655, 0.9108, 0.7689, 0.8896, 0.7725, 0.4786, 0.7814, 0.01708, 0.7736, 0.9606, 0.8301, 0.0, 0.8867, 0.001158, 0.858, 0.003056, 0.9471, 0.5627, 0.9464, 0.5583, 0.9471, 0.5133, 0.9524, 0.2313, 0.8996, 0.2307, 0.9514, 0.2297, 0.9577, 0.2277, 0.9514, 0.2297, 0.9508, 0.1883, 0.9591, 0.03699, 0.9594, 0.04218, 0.957, 0.04183, 0.9493, 0.1737, 0.9567, 0.1821, 0.9047, 0.1859, 0.1198, 0.9927, 0.132, 0.9858, 0.1328, 0.9917, 0.3068, 0.03694, 0.2655, 0.03524, 0.2627, 0.03035, 0.9469, 0.04409, 0.9443, 0.03917, 0.9529, 0.0366, 0.942, 0.4789, 0.9529, 0.4739, 0.9529, 0.51, 0.8951, 0.5557, 0.9002, 0.5508, 0.9019, 0.5565, 0.9002, 0.5508, 0.9396, 0.5518, 0.934, 0.5579, 0.9396, 0.5518, 0.9464, 0.5571, 0.934, 0.5579, 0.7603, 0.05596, 0.7599, 0.3118, 0.6988, 0.06601, 0.7599, 0.3118, 0.753, 0.9626, 0.6905, 0.9647, 0.6988, 0.06601, 0.7599, 0.3118, 0.3916, 0.2956, 0.753, 0.9626, 0.7595, 0.9721, 0.7064, 0.972, 0.6905, 0.9647, 0.6898, 0.9957, 0.6446, 0.9964, 0.753, 0.9626, 0.7064, 0.972, 0.6905, 0.9647, 0.7583, 0.002947, 0.7603, 0.05596, 0.7077, 0.004837, 0.6988, 0.06601, 0.7077, 0.004837, 0.7603, 0.05596, 0.6359, 0.03723, 0.6903, 0.03689, 0.6988, 0.06601, 0.5916, 0.01942, 0.6268, 0.01741, 0.6359, 0.03723, 0.5751, 0.02323, 0.5916, 0.01942, 0.6359, 0.03723, 0.6988, 0.06601, 0.3916, 0.2956, 0.515, 0.03416, 0.5751, 0.02323, 0.6359, 0.03723, 0.515, 0.03416, 0.6359, 0.03723, 0.6988, 0.06601, 0.515, 0.03416, 0.5155, 0.003662, 0.5662, 0.005422, 0.5681, 0.01642, 0.5155, 0.003662, 0.5681, 0.01642, 0.515, 0.03416, 0.5681, 0.01642, 0.5751, 0.02323, 0.515, 0.03416, 0.7599, 0.3118, 0.6905, 0.9647, 0.5738, 0.9705, 0.3916, 0.2956, 0.7599, 0.3118, 0.5738, 0.9705, 0.6905, 0.9647, 0.6446, 0.9964, 0.6348, 0.9908, 0.6348, 0.9908, 0.5791, 0.9874, 0.5738, 0.9705, 0.5738, 0.9705, 0.5441, 0.9746, 0.5124, 0.9699, 0.5054, 0.9719, 0.5005, 0.9934, 0.4581, 0.9936, 0.5054, 0.9719, 0.4581, 0.9936, 0.4514, 0.9728, 0.4581, 0.9936, 0.4483, 0.9854, 0.4514, 0.9728, 0.4514, 0.9728, 0.432, 0.9738, 0.418, 0.9717, 0.5124, 0.9699, 0.5054, 0.9719, 0.4514, 0.9728, 0.418, 0.9717, 0.3918, 0.9721, 0.3859, 0.9593, 0.5124, 0.9699, 0.4514, 0.9728, 0.3859, 0.9593, 0.4514, 0.9728, 0.418, 0.9717, 0.3859, 0.9593, 0.6905, 0.9647, 0.6348, 0.9908, 0.5738, 0.9705, 0.5738, 0.9705, 0.5124, 0.9699, 0.3916, 0.2956, 0.3908, 0.006334, 0.4395, 0.004717, 0.4398, 0.03549, 0.4398, 0.03549, 0.515, 0.03416, 0.3894, 0.08343, 0.5124, 0.9699, 0.3859, 0.9593, 0.3916, 0.2956, 0.3916, 0.2956, 0.3894, 0.08343, 0.515, 0.03416, 0.1953, 0.9813, 0.1904, 0.9884, 0.1875, 0.9869, 0.5791, 0.9874, 0.575, 0.9892, 0.5689, 0.9768, 0.9392, 0.3704, 0.9441, 0.3769, 0.9051, 0.3737, 0.3215, 0.9779, 0.3158, 0.9739, 0.3346, 0.9739, 0.05333, 0.9743, 0.01135, 0.9729, 0.0494, 0.9682, 0.8891, 0.1141, 0.8951, 0.0, 0.8896, 0.2408, 0.8951, 0.0, 0.8951, 0.9011, 0.8896, 0.2408, 0.6898, 0.9957, 0.6905, 0.9647, 0.6983, 0.9752, 0.3829, 0.9704, 0.3755, 0.9737, 0.3678, 0.9712, 0.9091, 0.429, 0.8991, 0.4281, 0.9061, 0.4247, 0.3299, 0.004656, 0.3222, 0.002311, 0.3413, 0.0005018, 0.9717, 0.1388, 0.9665, 0.1332, 0.983, 0.1319, 0.2593, 0.9735, 0.2483, 0.9768, 0.198, 0.9768, 0.7616, 0.6744, 0.7666, 0.01314, 0.7728, 0.1793, 0.7666, 0.01314, 0.7723, 0.0005515, 0.7713, 0.01103, 0.3916, 0.2956, 0.3829, 0.7923, 0.3835, 0.416, 0.7713, 0.01103, 0.7728, 0.1793, 0.7666, 0.01314, 0.5082, 0.9957, 0.5073, 0.9996, 0.4994, 0.9993, 0.9544, 0.4089, 0.9484, 0.4103, 0.948, 0.384, 0.948, 0.384, 0.952, 0.3799, 0.955, 0.3812, 0.897, 0.002366, 0.9292, 3.508e-05, 0.9063, 0.03394, 0.9292, 3.508e-05, 0.947, 0.0007839, 0.9469, 0.02997, 0.9288, 0.03306, 0.9292, 3.508e-05, 0.9469, 0.02997, 0.9464, 0.5167, 0.9396, 0.5518, 0.9037, 0.5142, 0.9396, 0.5518, 0.9002, 0.5508, 0.9037, 0.5142, 0.01067, 0.007409, 0.00252, 0.007657, 0.004356, 0.002801, 0.8335, 0.9503, 0.8267, 0.9675, 0.8266, 0.4839, 0.9063, 0.139, 0.9038, 0.1446, 0.8964, 0.1431, 0.9565, 0.1605, 0.9493, 0.1737, 0.9019, 0.1611, 0.9493, 0.1737, 0.9061, 0.179, 0.9019, 0.1611, 0.9019, 0.1611, 0.9038, 0.1446, 0.9478, 0.1423, 0.9565, 0.1605, 0.9478, 0.1423, 0.9545, 0.1428, 0.002902, 0.9603, 0.001998, 0.7668, 0.0119, 0.9616, 0.001998, 0.7668, 0.006152, 0.6185, 0.0119, 0.9616, 0.5662, 0.005422, 0.5155, 0.003662, 0.5403, 0.001093, 0.5681, 0.01642, 0.5728, 0.01491, 0.576, 0.01729, 0.7583, 0.002947, 0.7077, 0.004837, 0.7295, 0.0, 0.8997, 0.2767, 0.9456, 0.2756, 0.9157, 0.2811, 0.9456, 0.2756, 0.951, 0.2799, 0.9157, 0.2811, 0.9075, 0.5133, 0.8952, 0.509, 0.9054, 0.5075, 0.8286, 0.01488, 0.8272, 0.004663, 0.8366, 0.002614, 0.9016, 0.4383, 0.8968, 0.4625, 0.8951, 0.4356, 0.9687, 0.1256, 0.9648, 0.09999, 0.9721, 0.1131, 0.9648, 0.09999, 0.9674, 0.08968, 0.9715, 0.09528, 0.8191, 0.0, 0.8195, 0.9632, 0.7814, 0.01708, 0.8195, 0.9632, 0.7736, 0.9606, 0.7814, 0.01708, 0.4514, 0.9728, 0.4434, 0.9773, 0.432, 0.9738, 0.9532, 0.4287, 0.9344, 0.4281, 0.9411, 0.4247, 0.9286, 0.6898, 0.8966, 0.6877, 0.8974, 0.6765, 0.8974, 0.6765, 0.8979, 0.6511, 0.9342, 0.6554, 0.6348, 0.9908, 0.6339, 0.9937, 0.5835, 0.991, 0.6446, 0.9964, 0.6398, 1.0, 0.6339, 0.9937, 0.9366, 0.07276, 0.9539, 0.08069, 0.9435, 0.08442, 0.9488, 0.4198, 0.9484, 0.4103, 0.9544, 0.4089, 0.2045, 0.007929, 0.1986, 0.02995, 0.1935, 0.02235, 0.2489, 0.002696, 0.2003, 0.0004602, 0.2487, 0.0])
me_cube_031.materials.append(mat_material_005)
me_cube_031.use_remesh_preserve_volume = False
me_cube_031.use_remesh_preserve_attributes = False
me_cube_031.use_mirror_vertex_groups = False
me_cube_031.update()
me_cube_001 = bpy.data.meshes.new('Cube.001')
me_cube_001.from_pydata([(-0.3323, 6.838, 2.051), (0.3524, 6.975, 2.08), (0.3609, 7.211, 3.403), (0.3539, 6.806, 0.726), (0.3332, -7.159, 2.705), (-0.2982, -6.91, 2.015), (0.3346, -7.085, 2.082), (0.3564, -6.885, 1.407), (0.3043, -6.81, 0.03606), (-0.227, -6.848, 0.04455), (-0.2521, -6.912, 0.6873), (-0.2854, -6.867, 0.152), (0.3282, -6.904, 0.6894), (0.1724, -7.185, 1.417), (-0.2922, 6.804, 0.7537), (-0.3026, 7.213, 0.7107), (-0.2924, 7.205, 2.041), (-0.2927, 6.988, 2.708), (0.3578, 6.795, 2.726), (-0.3248, -2.051, 4.067), (0.3727, 1.393, 0.08272), (-0.2895, -6.88, 4.048), (0.3079, -7.217, 3.374), (0.3866, -6.854, 0.7458), (-0.2793, 7.213, 3.991), (0.3209, 7.145, 4.098), (0.358, -6.875, 4.028), (-0.2998, -6.854, 0.7468), (0.3844, -6.798, 0.1046), (0.3216, 7.209, 0.06684), (-0.3393, 6.641, 0.6781), (-0.304, 7.207, 0.0612), (0.3168, 7.209, 0.722), (-0.2981, 7.199, 1.396), (0.3476, 7.221, 1.375), (0.2416, 7.233, 1.97), (-0.297, 6.979, 2.093), (0.3276, 6.98, 2.716), (0.2669, 6.821, 3.344), (-0.304, 6.789, 3.399), (-0.3206, 6.797, 2.742), (-0.2885, 7.195, 3.399), (-0.237, 7.157, 4.098), (0.3261, 7.173, 2.068), (0.3639, 6.798, 1.379), (0.3538, 7.214, 4.004), (-0.3036, 6.778, 1.381), (0.3376, 6.162, 0.08979), (0.3668, 6.766, 3.374), (0.3679, 6.847, 4.055), (-0.322, 0.4798, 0.1035), (-0.2101, -6.851, 4.1), (-0.3068, -6.858, 3.407), (-0.2915, -6.905, 1.461), (0.336, -6.884, 3.406), (0.2826, -6.833, 4.081), (-0.3056, -7.131, 2.689), (-0.2926, -7.225, 3.37), (-0.2579, -7.245, 2.765), (0.2894, -7.248, 2.774), (-0.2838, -7.091, 2.078), (0.3453, -6.891, 2.016), (0.3343, -6.877, 0.1123), (-0.2815, -7.203, 0.7192), (0.3552, -7.205, 0.7149), (-0.1073, -7.269, 0.8049), (0.342, -7.239, 1.361), (-0.2709, -7.236, 1.344)], [], [(36, 17, 1), (50, 40, 46), (34, 35, 43), (28, 23, 62), (40, 39, 38), (63, 10, 12), (16, 43, 35), (26, 55, 51), (44, 14, 46), (13, 7, 53), (43, 36, 1), (64, 12, 23), (24, 19, 42), (42, 45, 24), (58, 4, 59), (57, 54, 52), (45, 25, 49), (48, 38, 2), (14, 32, 15), (11, 62, 12), (51, 19, 21), (46, 33, 34), (61, 6, 60), (23, 12, 62), (37, 40, 18), (16, 35, 34), (4, 22, 59), (47, 20, 29), (30, 46, 14), (67, 63, 65), (47, 29, 3), (5, 61, 60), (55, 26, 49), (63, 27, 10), (63, 64, 65), (66, 7, 13), (13, 53, 67), (58, 59, 57), (37, 17, 40), (24, 45, 2), (38, 41, 2), (17, 37, 1), (19, 51, 55), (55, 25, 19), (19, 25, 42), (16, 0, 36), (50, 11, 27), (27, 63, 53), (63, 67, 53), (50, 27, 5), (31, 50, 30), (50, 5, 19), (19, 5, 52), (27, 53, 5), (5, 60, 56), (56, 57, 52), (5, 56, 52), (21, 19, 52), (19, 24, 39), (24, 41, 39), (19, 39, 50), (50, 39, 40), (17, 36, 40), (36, 0, 40), (0, 16, 46), (16, 33, 46), (30, 15, 31), (46, 30, 50), (40, 0, 46), (27, 11, 10), (32, 29, 15), (29, 31, 15), (18, 40, 38), (64, 63, 12), (6, 4, 60), (4, 56, 60), (44, 3, 14), (43, 16, 36), (31, 9, 50), (42, 25, 45), (56, 4, 58), (18, 38, 48), (67, 65, 66), (65, 64, 66), (57, 22, 54), (57, 56, 58), (14, 3, 32), (53, 7, 5), (7, 61, 5), (10, 11, 12), (11, 9, 62), (44, 46, 34), (33, 16, 34), (15, 30, 14), (50, 9, 11), (20, 8, 29), (21, 26, 51), (49, 26, 54), (48, 49, 20), (54, 22, 4), (45, 49, 2), (48, 2, 49), (1, 37, 18), (48, 20, 44), (1, 18, 44), (18, 48, 44), (34, 43, 1), (34, 1, 44), (49, 54, 61), (20, 49, 61), (4, 6, 61), (7, 66, 64), (7, 64, 23), (7, 23, 28), (54, 4, 61), (61, 7, 20), (29, 32, 3), (3, 44, 47), (7, 28, 20), (20, 47, 44), (25, 55, 49), (62, 8, 28), (20, 28, 8), (22, 57, 59), (52, 54, 21), (54, 26, 21), (2, 41, 24), (62, 9, 8), (67, 66, 13), (9, 31, 8), (31, 29, 8), (38, 39, 41)])
_uv = me_cube_001.uv_layers.new(name='UVMap')
_uv.uv.foreach_set('vector', [0.9008, 0.2374, 0.9557, 0.2357, 0.9065, 0.2797, 0.3812, 0.4681, 0.1321, 0.03086, 0.258, 0.03087, 0.8966, 0.2831, 0.9054, 0.3219, 0.8992, 0.327, 0.3905, 0.9692, 0.4484, 0.9728, 0.4025, 0.9762, 0.8971, 0.136, 0.8966, 0.08956, 0.95, 0.09292, 0.9667, 0.1343, 0.993, 0.1348, 0.9929, 0.1732, 0.9537, 0.3255, 0.8992, 0.327, 0.9054, 0.3219, 0.8872, 0.001864, 0.8817, 0.003786, 0.8379, 0.002578, 0.9562, 0.187, 0.8984, 0.2296, 0.8966, 0.1875, 0.9717, 0.1001, 1.0, 0.08821, 1.0, 0.1298, 0.9741, 0.2219, 0.984, 0.1837, 0.9904, 0.2231, 0.4485, 0.9965, 0.4434, 0.9773, 0.4484, 0.9728, 0.01034, 0.002104, -0.003655, 0.638, 0.004053, 0.003604, 0.8984, 0.1389, 0.9547, 0.1412, 0.8982, 0.1439, 0.9498, 0.03463, 0.8969, 0.04245, 0.8986, 0.03524, 0.9576, 0.0402, 0.9901, 0.001729, 0.9893, 0.04173, 0.8867, 0.973, 0.8786, 0.9689, 0.8888, 0.9499, 0.8951, 0.695, 0.8967, 0.687, 0.9318, 0.6932, 0.9356, 0.5609, 0.899, 0.6012, 0.9006, 0.56, 0.9075, 0.4692, 0.9099, 0.4312, 0.9531, 0.4291, 0.8379, 0.002578, 0.8266, 0.2084, 0.8291, 0.001438, 0.9346, 0.6488, 0.8973, 0.6481, 0.8972, 0.6079, 0.9507, 0.6415, 0.9355, 0.6438, 0.9429, 0.6101, 0.4484, 0.9728, 0.4221, 0.976, 0.4025, 0.9762, 0.9366, 0.6932, 0.9533, 0.6516, 0.9533, 0.6961, 0.9537, 0.3255, 0.9054, 0.3219, 0.8966, 0.2831, 0.6367, 0.9931, 0.696, 0.9982, 0.6398, 1.0, 0.768, 0.898, 0.767, 0.5463, 0.7677, 0.9657, 0.3253, 0.03869, 0.258, 0.03087, 0.3196, 0.03006, 0.9504, 0.4739, 0.9519, 0.51, 0.9376, 0.5028, 0.3849, 0.07359, 0.3848, 0.002691, 0.4442, 0.03105, 0.9514, 0.6054, 0.9507, 0.6415, 0.9429, 0.6101, 0.8817, 0.003786, 0.8872, 0.001864, 0.8888, 0.9499, 0.9667, 0.1343, 0.983, 0.1319, 0.993, 0.1348, 0.9519, 0.51, 0.897, 0.5089, 0.9376, 0.5028, 0.9678, 0.09099, 1.0, 0.08821, 0.9717, 0.1001, 0.9717, 0.1001, 1.0, 0.1298, 0.9709, 0.1297, 0.9498, 0.03463, 0.8986, 0.03524, 0.9513, 0.001992, 0.9366, 0.6932, 0.9367, 0.6524, 0.9533, 0.6516, 0.8982, 0.1439, 0.9547, 0.1412, 0.9555, 0.18, 0.8967, 0.687, 0.9335, 0.6519, 0.9318, 0.6932, 0.9557, 0.2357, 0.9561, 0.2772, 0.9065, 0.2797, 0.8264, 0.3458, 0.8379, 0.002578, 0.8817, 0.003786, 0.8817, 0.003786, 0.8786, 0.9689, 0.8264, 0.3458, 0.8264, 0.3458, 0.8786, 0.9689, 0.8307, 0.9705, 0.966, 0.1828, 0.9925, 0.1778, 0.984, 0.1837, 0.3812, 0.4681, 0.3694, 0.9714, 0.3155, 0.9733, 0.3155, 0.9733, 0.3173, 0.9971, 0.2495, 0.9764, 0.3173, 0.9971, 0.2604, 0.9977, 0.2495, 0.9764, 0.3812, 0.4681, 0.3155, 0.9733, 0.1959, 0.9758, 0.382, 0.001664, 0.3812, 0.4681, 0.3253, 0.03869, 0.3812, 0.4681, 0.1959, 0.9758, -0.003655, 0.638, -0.003655, 0.638, 0.1959, 0.9758, 0.06516, 0.9729, 0.3155, 0.9733, 0.2495, 0.9764, 0.1959, 0.9758, 0.1959, 0.9758, 0.1891, 0.9883, 0.1306, 0.9915, 0.1306, 0.9915, 0.06958, 0.9961, 0.06516, 0.9729, 0.1959, 0.9758, 0.1306, 0.9915, 0.06516, 0.9729, 0.00515, 0.9735, -0.003655, 0.638, 0.06516, 0.9729, -0.003655, 0.638, 0.01034, 0.002104, 0.06565, 0.02952, 0.01034, 0.002104, 0.06485, 0.002277, 0.06565, 0.02952, -0.003655, 0.638, 0.06565, 0.02952, 0.3812, 0.4681, 0.3812, 0.4681, 0.06565, 0.02952, 0.1321, 0.03086, 0.1327, 0.01786, 0.1841, 0.01699, 0.1321, 0.03086, 0.1841, 0.01699, 0.196, 0.02599, 0.1321, 0.03086, 0.196, 0.02599, 0.1975, 0.0021, 0.258, 0.03087, 0.1975, 0.0021, 0.2557, 0.001708, 0.258, 0.03087, 0.3253, 0.03869, 0.3236, 0.002558, 0.382, 0.001664, 0.258, 0.03087, 0.3253, 0.03869, 0.3812, 0.4681, 0.1321, 0.03086, 0.196, 0.02599, 0.258, 0.03087, 0.3155, 0.9733, 0.3694, 0.9714, 0.3221, 0.9777, 0.8971, 0.4219, 0.8962, 0.3794, 0.9538, 0.4218, 0.8962, 0.3794, 0.954, 0.3794, 0.9538, 0.4218, 0.9581, 0.1361, 0.8971, 0.136, 0.95, 0.09292, 0.9686, 0.1745, 0.9667, 0.1343, 0.9929, 0.1732, 0.8966, 0.08131, 0.8969, 0.04245, 0.9515, 0.08019, 0.8969, 0.04245, 0.9512, 0.04377, 0.9515, 0.08019, 0.9562, 0.187, 0.9564, 0.2324, 0.8984, 0.2296, 0.9741, 0.2219, 0.966, 0.1828, 0.984, 0.1837, 0.824, 0.967, 0.8231, 0.001333, 0.8251, 0.3579, 0.8984, 0.1389, 0.947, 0.1368, 0.9547, 0.1412, 0.9512, 0.04377, 0.8969, 0.04245, 0.9498, 0.03463, 0.9581, 0.1361, 0.95, 0.09292, 0.9585, 0.09203, 0.9504, 0.4739, 0.9376, 0.5028, 0.8994, 0.472, 0.9376, 0.5028, 0.897, 0.5089, 0.8994, 0.472, 0.9576, 0.0402, 0.9603, 0.0008778, 0.9901, 0.001729, 0.06958, 0.9961, 0.1306, 0.9915, 0.1244, 0.9976, 0.9356, 0.5609, 0.9374, 0.6045, 0.899, 0.6012, 0.9531, 0.3367, 0.9518, 0.3779, 0.9103, 0.3342, 0.9518, 0.3779, 0.9057, 0.3714, 0.9103, 0.3342, 0.9515, 0.4681, 0.9075, 0.4692, 0.9531, 0.4291, 0.9075, 0.4692, 0.8973, 0.4658, 0.9099, 0.4312, 0.9347, 0.606, 0.9346, 0.6488, 0.8972, 0.6079, 0.9544, 0.2827, 0.9537, 0.3255, 0.8966, 0.2831, 0.3236, 0.002558, 0.3253, 0.03869, 0.3196, 0.03006, 0.3812, 0.4681, 0.3829, 0.9704, 0.3694, 0.9714, 0.767, 0.5463, 0.7776, 0.0025, 0.7677, 0.9657, 0.8291, 0.001438, 0.8872, 0.001864, 0.8379, 0.002578, 0.7615, 0.02472, 0.759, 0.974, 0.6987, 0.9734, 0.6951, 0.03132, 0.7615, 0.02472, 0.3848, 0.3969, 0.6987, 0.9734, 0.696, 0.9982, 0.6367, 0.9931, 0.7561, 0.001626, 0.7615, 0.02472, 0.7033, 0.002446, 0.6951, 0.03132, 0.7033, 0.002446, 0.7615, 0.02472, 0.5733, 0.0174, 0.6268, 0.01741, 0.6339, 0.0313, 0.6951, 0.03132, 0.3848, 0.3969, 0.5085, 0.02959, 0.5733, 0.0174, 0.6339, 0.0313, 0.5085, 0.02959, 0.6339, 0.0313, 0.6951, 0.03132, 0.5085, 0.02959, 0.5081, 0.001461, 0.5705, 0.003943, 0.5733, 0.0174, 0.5081, 0.001461, 0.5733, 0.0174, 0.5085, 0.02959, 0.7615, 0.02472, 0.6987, 0.9734, 0.5708, 0.9746, 0.3848, 0.3969, 0.7615, 0.02472, 0.5708, 0.9746, 0.6367, 0.9931, 0.5765, 0.9891, 0.5708, 0.9746, 0.5113, 0.9743, 0.5065, 0.9988, 0.4485, 0.9965, 0.5113, 0.9743, 0.4485, 0.9965, 0.4484, 0.9728, 0.5113, 0.9743, 0.4484, 0.9728, 0.3905, 0.9692, 0.6987, 0.9734, 0.6367, 0.9931, 0.5708, 0.9746, 0.5708, 0.9746, 0.5113, 0.9743, 0.3848, 0.3969, 0.3848, 0.002691, 0.4433, 0.002047, 0.4442, 0.03105, 0.4442, 0.03105, 0.5085, 0.02959, 0.3849, 0.07359, 0.5113, 0.9743, 0.3905, 0.9692, 0.3848, 0.3969, 0.3848, 0.3969, 0.3849, 0.07359, 0.5085, 0.02959, 0.8951, 0.0, 0.8951, 0.9011, 0.8892, 0.1454, 0.9099, 0.4312, 0.8971, 0.4318, 0.9061, 0.4247, 0.7616, 0.6744, 0.7666, 0.01314, 0.7776, 0.0025, 0.9011, 0.0009235, 0.9513, 0.001992, 0.8986, 0.03524, 0.9462, 0.5167, 0.945, 0.5552, 0.8971, 0.5143, 0.945, 0.5552, 0.8961, 0.5554, 0.8971, 0.5143, 0.9555, 0.18, 0.8991, 0.1837, 0.8982, 0.1439, 0.9099, 0.4312, 0.8973, 0.4658, 0.8971, 0.4318, 0.9709, 0.1297, 0.9678, 0.09099, 0.9717, 0.1001, 0.8231, 0.001333, 0.824, 0.967, 0.7776, 0.0025, 0.824, 0.967, 0.7677, 0.9657, 0.7776, 0.0025, 0.8967, 0.687, 0.8979, 0.6511, 0.9335, 0.6519])
me_cube_001.materials.append(mat_material_005)
me_cube_001.use_remesh_preserve_volume = False
me_cube_001.use_remesh_preserve_attributes = False
me_cube_001.use_mirror_vertex_groups = False
me_cube_001.update()
me_cube_002 = bpy.data.meshes.new('Cube.002')
me_cube_002.from_pydata([(0.3609, 7.211, 3.403), (-0.2923, -6.981, 1.596), (0.3589, -7.066, 1.427), (0.38, -6.833, 0.07443), (-0.2827, -6.877, 0.1576), (-0.2969, 7.001, 0.7348), (-0.3012, 7.12, 2.072), (-0.3169, 6.887, 2.73), (-0.3064, 7.193, 4.064), (0.05223, -6.836, 4.16), (0.3216, 7.209, 0.06684), (-0.304, 7.207, 0.0612), (0.3695, 7.007, 0.7123), (-0.3023, 6.967, 1.382), (0.3476, 7.221, 1.375), (0.3381, 6.865, 2.728), (0.3536, 6.801, 3.353), (-0.2995, 6.993, 3.386), (0.3453, 7.11, 2.091), (0.3639, 6.798, 1.379), (0.3534, 7.182, 4.072), (0.344, -7.002, 3.399), (-0.3019, -7.103, 2.39), (-0.3074, -7.106, 3.387), (0.3432, -7.092, 2.325), (-0.2474, -7.165, 0.7054), (0.3521, -6.975, 0.6829)], [], [(6, 7, 18), (4, 7, 13), (7, 17, 16), (19, 5, 13), (4, 3, 26), (6, 18, 14), (12, 3, 10), (1, 24, 22), (22, 24, 23), (8, 20, 0), (16, 17, 0), (7, 15, 18), (9, 20, 8), (4, 25, 1), (11, 4, 5), (4, 1, 8), (8, 1, 23), (1, 22, 23), (9, 8, 23), (8, 17, 4), (4, 17, 7), (13, 5, 4), (7, 6, 13), (12, 10, 5), (10, 11, 5), (15, 7, 16), (19, 12, 5), (1, 25, 2), (25, 26, 2), (2, 24, 1), (25, 4, 26), (19, 13, 14), (13, 6, 14), (20, 9, 21), (16, 20, 3), (16, 0, 20), (16, 3, 19), (18, 15, 19), (15, 16, 19), (14, 18, 19), (20, 21, 24), (3, 20, 24), (2, 26, 3), (24, 2, 3), (3, 12, 19), (21, 23, 24), (23, 21, 9), (0, 17, 8), (4, 11, 3), (11, 10, 3)])
_uv = me_cube_002.uv_layers.new(name='UVMap')
_uv.uv.foreach_set('vector', [0.9008, 0.2374, 0.9557, 0.2357, 0.9065, 0.2797, 0.3703, 0.9706, 0.1323, 0.02483, 0.257, 0.0178, 0.8971, 0.136, 0.8966, 0.08956, 0.9562, 0.09228, 0.9562, 0.187, 0.8984, 0.2296, 0.8966, 0.1875, 0.9004, 0.4668, 0.9033, 0.4315, 0.9531, 0.4291, 0.9537, 0.3255, 0.9005, 0.3259, 0.8966, 0.2831, 0.768, 0.898, 0.7734, 0.006762, 0.7677, 0.9657, 0.9514, 0.6054, 0.9436, 0.6426, 0.9429, 0.6101, 0.9511, 0.06097, 0.8971, 0.06394, 0.9513, 0.001992, 0.8983, 0.141, 0.9518, 0.1396, 0.9555, 0.18, 0.8955, 0.6928, 0.9158, 0.6515, 0.9318, 0.6932, 0.9557, 0.2357, 0.9561, 0.2772, 0.9065, 0.2797, 0.8601, 0.002229, 0.8786, 0.9689, 0.8307, 0.9704, 0.3703, 0.9706, 0.3173, 0.9971, 0.2361, 0.9848, 0.382, 0.001664, 0.3703, 0.9706, 0.3218, 0.01696, 0.3703, 0.9706, 0.2361, 0.9848, 0.00669, 0.003093, 0.00669, 0.003093, 0.2361, 0.9848, 0.06814, 0.9886, 0.2361, 0.9848, 0.1601, 0.9912, 0.06814, 0.9886, 0.00515, 0.9735, 0.00669, 0.003093, 0.06814, 0.9886, 0.00669, 0.003093, 0.06524, 0.01583, 0.3703, 0.9706, 0.3703, 0.9706, 0.06524, 0.01583, 0.1323, 0.02483, 0.257, 0.0178, 0.3218, 0.01696, 0.3703, 0.9706, 0.1323, 0.02483, 0.1938, 0.007867, 0.257, 0.0178, 0.8971, 0.4219, 0.8962, 0.3794, 0.9538, 0.4218, 0.8962, 0.3794, 0.954, 0.3794, 0.9538, 0.4218, 0.9581, 0.1361, 0.8971, 0.136, 0.9562, 0.09228, 0.9562, 0.187, 0.9564, 0.2324, 0.8984, 0.2296, 0.9504, 0.4739, 0.9503, 0.5092, 0.8994, 0.472, 0.9503, 0.5092, 0.897, 0.5089, 0.8994, 0.472, 0.9518, 0.3779, 0.9057, 0.3714, 0.9389, 0.3359, 0.9515, 0.4681, 0.9004, 0.4668, 0.9531, 0.4291, 0.9347, 0.606, 0.9179, 0.6485, 0.8972, 0.6079, 0.9544, 0.2827, 0.9537, 0.3255, 0.8966, 0.2831, 0.7564, 0.002936, 0.759, 0.974, 0.6977, 0.9821, 0.6951, 0.03132, 0.7564, 0.002936, 0.398, 0.9733, 0.6951, 0.03132, 0.7033, 0.002446, 0.7564, 0.002936, 0.6951, 0.03132, 0.398, 0.9733, 0.5085, 0.02959, 0.5717, 0.009674, 0.6311, 0.02597, 0.5085, 0.02959, 0.6311, 0.02597, 0.6951, 0.03132, 0.5085, 0.02959, 0.5081, 0.001461, 0.5717, 0.009674, 0.5085, 0.02959, 0.7564, 0.002936, 0.6977, 0.9821, 0.5999, 0.9876, 0.398, 0.9733, 0.7564, 0.002936, 0.5999, 0.9876, 0.5089, 0.9868, 0.4378, 0.9808, 0.398, 0.9733, 0.5999, 0.9876, 0.5089, 0.9868, 0.398, 0.9733, 0.398, 0.9733, 0.4427, 0.01752, 0.5085, 0.02959, 0.9011, 0.0009235, 0.9513, 0.001992, 0.8971, 0.06394, 0.9462, 0.5167, 0.945, 0.5552, 0.8966, 0.5362, 0.9555, 0.18, 0.8991, 0.1837, 0.8983, 0.141, 0.8231, 0.001674, 0.824, 0.967, 0.7734, 0.006762, 0.824, 0.967, 0.7677, 0.9657, 0.7734, 0.006762])
me_cube_002.materials.append(mat_material_005)
me_cube_002.use_remesh_preserve_volume = False
me_cube_002.use_remesh_preserve_attributes = False
me_cube_002.use_mirror_vertex_groups = False
me_cube_002.update()
me_cube_003 = bpy.data.meshes.new('Cube.003')
me_cube_003.from_pydata([(0.1352, 6.951, 3.617), (0.3559, -6.983, 0.222), (-0.2834, -7.043, 0.2933), (0.00942, 7.184, 0.05526), (-0.02546, 7.079, 1.466), (-0.1484, -7.033, 3.965)], [], [(2, 5, 0), (2, 0, 4), (4, 3, 2), (5, 2, 1), (0, 1, 4), (0, 5, 1), (1, 3, 4), (2, 3, 1)])
_uv = me_cube_003.uv_layers.new(name='UVMap')
_uv.uv.foreach_set('vector', [0.3535, 0.979, 0.0278, 0.9767, 0.03107, 0.008395, 0.3535, 0.979, 0.03107, 0.008395, 0.2313, 0.01744, 0.2313, 0.01744, 0.3798, 0.002231, 0.3535, 0.979, 0.9504, 0.4739, 0.9503, 0.5092, 0.8973, 0.5055, 0.7032, 0.02067, 0.4118, 0.9747, 0.5083, 0.01544, 0.7032, 0.02067, 0.7543, 0.9746, 0.4118, 0.9747, 0.4118, 0.9747, 0.4427, 0.01752, 0.5083, 0.01544, 0.8231, 0.001674, 0.7963, 0.9661, 0.7734, 0.006762])
me_cube_003.materials.append(mat_material_005)
me_cube_003.use_remesh_preserve_volume = False
me_cube_003.use_remesh_preserve_attributes = False
me_cube_003.use_mirror_vertex_groups = False
me_cube_003.update()

# ---- objects
ob_brickwall_lod0 = bpy.data.objects.new('BrickWall_LOD0', me_cube_031)
ob_brickwall_lod1 = bpy.data.objects.new('BrickWall_LOD1', me_cube_001)
ob_brickwall_lod2 = bpy.data.objects.new('BrickWall_LOD2', me_cube_002)
ob_brickwall_lod3 = bpy.data.objects.new('BrickWall_LOD3', me_cube_003)

# ---- transforms, parenting, visibility, modifiers, constraints
ob_brickwall_lod0.location = (0.0, 0.0, 0.0)
ob_brickwall_lod0.lineart.crease_threshold = 0.0
ob_brickwall_lod1.location = (0.0, 0.0, 0.0)
ob_brickwall_lod1.lineart.crease_threshold = 0.0
ob_brickwall_lod2.location = (0.0, 0.0, 0.0)
ob_brickwall_lod2.lineart.crease_threshold = 0.0
ob_brickwall_lod3.location = (0.0, 0.0, 0.0)
ob_brickwall_lod3.scale = (0.0, 1.0, 1.0)
ob_brickwall_lod3.lineart.crease_threshold = 0.0

# ---- collection membership
col_collection_1.objects.link(ob_brickwall_lod0)
col_collection_2.objects.link(ob_brickwall_lod1)
col_collection_3.objects.link(ob_brickwall_lod2)
col_collection_4.objects.link(ob_brickwall_lod3)

# ---- scene / render settings (as saved in the file)
scene.frame_start = 1; scene.frame_end = 250; scene.frame_set(1)
scene.render.engine = 'CYCLES'
scene.render.resolution_percentage = 50
scene.render.dither_intensity = 0.0
scene.cycles.use_denoising = False
scene.cycles.samples = 128
scene.cycles.sampling_pattern = 'TABULATED_SOBOL'
scene.cycles.use_adaptive_sampling = False
scene.cycles.use_light_tree = False
scene.cycles.blur_glossy = 0.0
scene.cycles.sample_clamp_indirect = 0.0
scene.view_settings.view_transform = 'Standard'
bpy.context.view_layer.update()

# ---- added for rendering (the .blend has no active camera and no usable light): camera, sun
cam_auto = bpy.data.cameras.new('AutoCamera')
cam_auto.lens = 50.0
cam_auto.sensor_width = 36.0
cam_auto.clip_end = 1000.0
ob_auto_camera = bpy.data.objects.new('AutoCamera', cam_auto)
scene.collection.objects.link(ob_auto_camera)
ob_auto_camera.location = (14.015, -16.8055, 13.2811)
ob_auto_camera.rotation_euler = (1.09748, -7.21219e-08, 0.694738)
scene.camera = ob_auto_camera
light_auto_sun = bpy.data.lights.new('AutoSun', 'SUN')
light_auto_sun.energy = 3.0
light_auto_sun.angle = 0.0523599
ob_auto_sun = bpy.data.objects.new('AutoSun', light_auto_sun)
scene.collection.objects.link(ob_auto_sun)
ob_auto_sun.rotation_euler = (0.872665, 0.174533, 0.523599)
bpy.context.view_layer.update()

